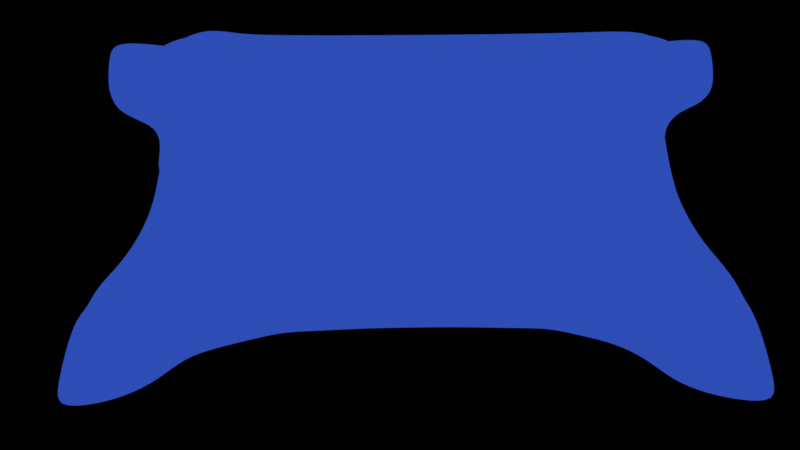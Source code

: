 # Source: table.blend  (saved by Blender 4.0.36; exported with 4.5.12 LTS)
import bpy
from mathutils import Matrix  # noqa: F401  (used for matrix-valued properties, if any)

bpy.ops.wm.read_factory_settings(use_empty=True)
scene = bpy.context.scene
scene.name = 'Scene'

# ---- collections
col_collection = bpy.data.collections.new('Collection'); scene.collection.children.link(col_collection)

# ---- images (referenced by path relative to the original .blend; pixels are not part of the script)
import os
ASSET_DIR = os.environ.get("B2B_ASSET_DIR", "")  # directory of the original .blend (textures are referenced by path, not embedded)
HERE = os.path.dirname(os.path.abspath(__file__))  # packed textures are extracted next to this script under _unpacked/

def load_image(name, relpath, width, height, colorspace="sRGB"):
    """Load a texture the original file referenced (path relative to the .blend, or extracted next to this script)."""
    p = next((c for c in (os.path.join(HERE, relpath), os.path.join(ASSET_DIR, relpath)) if relpath and os.path.exists(c)), "")
    if p:
        img = bpy.data.images.load(p, check_existing=True)
        img.name = name
    else:  # same state as the original file: an image datablock whose file is absent (Cycles renders it pink)
        img = bpy.data.images.new(name, width, height)
        img.source = "FILE"
        img.filepath = "//" + (relpath or name)
    img.colorspace_settings.name = colorspace
    return img
img_tablecloth = load_image('tableCloth', '', 1024, 1024, 'sRGB')

# ---- materials (node trees are filled in below, after node groups)
mat_material = bpy.data.materials.new('Material')
mat_material.alpha_threshold = 0.0
mat_material.use_backface_culling = True
mat_material.use_transparent_shadow = False
mat_material.roughness = 0.5
mat_material.line_color = (0.0, 0.0, 0.0, 1.0)

# ---- node groups
ng_auto_smooth = bpy.data.node_groups.new('Auto Smooth', 'GeometryNodeTree')
_s = ng_auto_smooth.interface.new_socket(name='Geometry', in_out='OUTPUT', socket_type='NodeSocketGeometry')
_s = ng_auto_smooth.interface.new_socket(name='Geometry', in_out='INPUT', socket_type='NodeSocketGeometry')
_s = ng_auto_smooth.interface.new_socket(name='Angle', in_out='INPUT', socket_type='NodeSocketFloat')
_s.subtype = 'ANGLE'
_s.min_value = 0.0
_s.max_value = 3.142
ng_auto_smooth.is_modifier = True
_N = ng_auto_smooth.nodes; _L = ng_auto_smooth.links
n0 = _N.new('NodeGroupOutput'); n0.name = 'Group Output'; n0.location = (480, -100)
n1 = _N.new('NodeGroupInput'); n1.name = 'Group Input'; n1.location = (-420, -300)
n2 = _N.new('NodeGroupInput'); n2.name = 'Group Input.001'; n2.location = (-60, -100)
n3 = _N.new('GeometryNodeSetShadeSmooth'); n3.name = 'Set Shade Smooth'; n3.location = (120, -100)
n3.domain = 'EDGE'
n4 = _N.new('GeometryNodeSetShadeSmooth'); n4.name = 'Set Shade Smooth.001'; n4.location = (300, -100)
n5 = _N.new('GeometryNodeInputMeshEdgeAngle'); n5.name = 'Edge Angle'; n5.location = (-420, -220)
n6 = _N.new('GeometryNodeInputEdgeSmooth'); n6.name = 'Is Edge Smooth'; n6.location = (-60, -160)
n7 = _N.new('GeometryNodeInputShadeSmooth'); n7.name = 'Is Face Smooth'; n7.location = (-240, -340)
n8 = _N.new('FunctionNodeBooleanMath'); n8.name = 'Boolean Math'; n8.location = (-60, -220)
n9 = _N.new('FunctionNodeCompare'); n9.name = 'Compare'; n9.location = (-240, -180)
n9.operation = 'LESS_EQUAL'
_L.new(n5.outputs[0], n9.inputs[0])
_L.new(n4.outputs[0], n0.inputs[0])
_L.new(n1.outputs[1], n9.inputs[1])
_L.new(n9.outputs[0], n8.inputs[0])
_L.new(n7.outputs[0], n8.inputs[1])
_L.new(n2.outputs[0], n3.inputs[0])
_L.new(n6.outputs[0], n3.inputs[1])
_L.new(n3.outputs[0], n4.inputs[0])
_L.new(n8.outputs[0], n3.inputs[2])
n0.is_active_output = True

# ---- material node trees
mat_material.use_nodes = True; mat_material.node_tree.nodes.clear()
_N = mat_material.node_tree.nodes; _L = mat_material.node_tree.links
n0 = _N.new('ShaderNodeOutputMaterial'); n0.name = 'Material Output'; n0.location = (774, 300)
n1 = _N.new('ShaderNodeTexImage'); n1.name = 'Image Texture.001'; n1.location = (47, -268)
n1.image = img_tablecloth
n2 = _N.new('ShaderNodeBsdfPrincipled'); n2.name = 'Principled BSDF'; n2.location = (-550, 323)
n2.inputs[3].default_value = 1.45
n3 = _N.new('ShaderNodeShaderToRGB'); n3.name = 'Shader to RGB'; n3.location = (-156, 318)
n4 = _N.new('ShaderNodeValToRGB'); n4.name = 'Color Ramp'; n4.location = (164, 258)
n4.color_ramp.interpolation = 'CONSTANT'
while len(n4.color_ramp.elements) > 1: n4.color_ramp.elements.remove(n4.color_ramp.elements[-1])
n4.color_ramp.elements[0].position = 0.09273; n4.color_ramp.elements[0].color = (0.003762, 0.007401, 0.03062, 1.0)
_e = n4.color_ramp.elements.new(0.3564); _e.color = (0.02654, 0.07403, 0.461, 1.0)
_e = n4.color_ramp.elements.new(0.7236); _e.color = (0.1781, 0.2691, 0.6463, 1.0)
_L.new(n2.outputs[0], n3.inputs[0])
_L.new(n3.outputs[0], n4.inputs[0])
_L.new(n4.outputs[0], n0.inputs[0])
n0.is_active_output = True

# ---- world
world_world = bpy.data.worlds.new('World'); scene.world = world_world
world_world.use_nodes = True; world_world.node_tree.nodes.clear()
_N = world_world.node_tree.nodes; _L = world_world.node_tree.links
n0 = _N.new('ShaderNodeOutputWorld'); n0.name = 'World Output'; n0.location = (300, 300)
n1 = _N.new('ShaderNodeBackground'); n1.name = 'Background'; n1.location = (10, 300)
n1.inputs[0].default_value = (0.05088, 0.05088, 0.05088, 1.0)
n1.inputs[1].default_value = 0.0
_L.new(n1.outputs[0], n0.inputs[0])
n0.is_active_output = True
world_world.color = (0.05088, 0.05088, 0.05088)
world_world.use_sun_shadow = False
world_world.sun_shadow_jitter_overblur = 0.0

# ---- cameras
cam_camera = bpy.data.cameras.new('Camera')
cam_camera.clip_end = 100.0
cam_camera.ortho_scale = 7.314

# ---- lights
light_light = bpy.data.lights.new('Light', 'SUN')
light_light.transmission_factor = 0.0
light_light.angle = 0.1993
light_light.energy = 5.0
light_light.shadow_soft_size = 0.1
light_light.shadow_cascade_max_distance = 1000.0

# ---- meshes
me_cube = bpy.data.meshes.new('Cube')
me_cube.from_pydata([(1.0, 1.0, 1.0), (1.0, 1.0, -1.0), (1.0, -1.0, 1.0), (1.0, -1.0, -1.0), (-1.0, 1.0, 1.0), (-1.0, 1.0, -1.0), (-1.0, -1.0, 1.0), (-1.0, -1.0, -1.0)], [], [(0, 4, 6, 2), (3, 2, 6, 7), (7, 6, 4, 5), (5, 1, 3, 7), (1, 0, 2, 3), (5, 4, 0, 1)])
_uv = me_cube.uv_layers.new(name='UVMap')
_uv.uv.foreach_set('vector', [0.625, 0.5, 0.875, 0.5, 0.875, 0.75, 0.625, 0.75, 0.375, 0.75, 0.625, 0.75, 0.625, 1.0, 0.375, 1.0, 0.375, 0.0, 0.625, 0.0, 0.625, 0.25, 0.375, 0.25, 0.125, 0.5, 0.375, 0.5, 0.375, 0.75, 0.125, 0.75, 0.375, 0.5, 0.625, 0.5, 0.625, 0.75, 0.375, 0.75, 0.375, 0.25, 0.625, 0.25, 0.625, 0.5, 0.375, 0.5])
me_cube.materials.append(mat_material)
me_cube.use_mirror_vertex_groups = False
me_cube.update()
me_plane = bpy.data.meshes.new('Plane')
me_plane.from_pydata([(-0.9306, -0.867, -0.7044), (0.9272, -0.8758, -0.7042), (-0.9272, 0.8758, -0.7042), (0.9306, 0.867, -0.7044), (-0.9234, 0.6929, -0.6933), (-0.8933, 0.5216, -0.6617), (-0.8083, 0.3982, -0.6559), (-0.7281, 0.2779, -0.6744), (-0.7128, 0.09835, -0.6808), (-0.7233, -0.07572, -0.6783), (-0.7338, -0.2637, -0.6787), (-0.7885, -0.4223, -0.6631), (-0.8921, -0.5155, -0.6573), (-0.9251, -0.685, -0.6909), (-0.752, -0.8332, -0.6918), (-0.6073, -0.6861, -0.681), (-0.4383, -0.6085, -0.6893), (-0.2647, -0.5735, -0.6909), (-0.08798, -0.5627, -0.6919), (0.08909, -0.5622, -0.6915), (0.2658, -0.5703, -0.6907), (0.4383, -0.6076, -0.6863), (0.5992, -0.7103, -0.6776), (0.7478, -0.8437, -0.6953), (0.9234, -0.6929, -0.6933), (0.8934, -0.5216, -0.6617), (0.8083, -0.3982, -0.6559), (0.7281, -0.2779, -0.6744), (0.7128, -0.09838, -0.6808), (0.7233, 0.07573, -0.6783), (0.7338, 0.2637, -0.6787), (0.7885, 0.4223, -0.6631), (0.8921, 0.5155, -0.6573), (0.9251, 0.685, -0.6909), (0.752, 0.8332, -0.6918), (0.6073, 0.6861, -0.681), (0.4383, 0.6085, -0.6893), (0.2647, 0.5735, -0.6908), (0.08797, 0.5628, -0.6918), (-0.0891, 0.5622, -0.6915), (-0.2658, 0.5703, -0.6907), (-0.4383, 0.6077, -0.6863), (-0.5992, 0.7103, -0.6776), (-0.7478, 0.8436, -0.6953), (-0.7691, -0.7032, -0.607), (-0.7946, -0.5884, -0.513), (-0.7573, -0.4237, -0.4878), (-0.6998, -0.2644, -0.4982), (-0.6803, -0.08532, -0.5008), (-0.6797, 0.09627, -0.4998), (-0.7018, 0.2741, -0.4938), (-0.7691, 0.4241, -0.4822), (-0.7774, 0.5737, -0.5346), (-0.7622, 0.7022, -0.6197), (-0.6038, -0.6863, -0.5523), (-0.6294, -0.5865, -0.4434), (-0.6512, -0.4721, -0.3373), (-0.6392, -0.2807, -0.3245), (-0.6351, -0.09056, -0.3223), (-0.6353, 0.0991, -0.3214), (-0.6401, 0.2914, -0.3219), (-0.6397, 0.4631, -0.3571), (-0.6256, 0.6015, -0.4443), (-0.6002, 0.7097, -0.5484), (-0.4475, -0.5644, -0.5655), (-0.4548, -0.516, -0.4412), (-0.4639, -0.4557, -0.3187), (-0.4658, -0.2839, -0.288), (-0.4634, -0.09337, -0.2938), (-0.4634, 0.09756, -0.2954), (-0.466, 0.2873, -0.2909), (-0.465, 0.4602, -0.3189), (-0.4548, 0.5283, -0.437), (-0.4463, 0.5769, -0.5605), (-0.2697, -0.5306, -0.5668), (-0.2733, -0.4954, -0.4402), (-0.2775, -0.4499, -0.3152), (-0.2794, -0.2782, -0.2942), (-0.279, -0.09277, -0.3032), (-0.279, 0.09375, -0.3032), (-0.2798, 0.2791, -0.2966), (-0.2781, 0.4518, -0.3153), (-0.2742, 0.4984, -0.4396), (-0.2708, 0.5299, -0.5663), (-0.08963, -0.5193, -0.5672), (-0.09083, -0.4893, -0.4399), (-0.09217, -0.4481, -0.3142), (-0.09294, -0.2762, -0.296), (-0.09305, -0.09226, -0.3032), (-0.09313, 0.09244, -0.3032), (-0.09335, 0.2765, -0.2968), (-0.09277, 0.4487, -0.3142), (-0.09174, 0.4899, -0.4398), (-0.09077, 0.5189, -0.5671), (0.09077, -0.519, -0.5671), (0.09174, -0.49, -0.4398), (0.09277, -0.4487, -0.3142), (0.09334, -0.2764, -0.2967), (0.09313, -0.09242, -0.3032), (0.09305, 0.09227, -0.3032), (0.09293, 0.2762, -0.2961), (0.09216, 0.4482, -0.3142), (0.09083, 0.4892, -0.4399), (0.08963, 0.5193, -0.5672), (0.2708, -0.5299, -0.5663), (0.2742, -0.4985, -0.4396), (0.2781, -0.4518, -0.3153), (0.2798, -0.2791, -0.2966), (0.279, -0.09373, -0.3032), (0.279, 0.09278, -0.3032), (0.2794, 0.2782, -0.2942), (0.2775, 0.45, -0.3152), (0.2733, 0.4954, -0.4402), (0.2697, 0.5307, -0.5668), (0.4464, -0.5768, -0.5605), (0.4548, -0.5284, -0.4369), (0.465, -0.4602, -0.3189), (0.466, -0.2873, -0.2909), (0.4634, -0.09755, -0.2954), (0.4634, 0.09338, -0.2938), (0.4658, 0.2839, -0.288), (0.4639, 0.4557, -0.3187), (0.4548, 0.516, -0.4412), (0.4475, 0.5644, -0.5655), (0.6002, -0.7097, -0.5484), (0.6256, -0.6015, -0.4443), (0.6397, -0.4631, -0.3571), (0.6401, -0.2914, -0.3219), (0.6353, -0.0991, -0.3214), (0.6351, 0.09057, -0.3223), (0.6392, 0.2807, -0.3245), (0.6512, 0.4721, -0.3373), (0.6294, 0.5865, -0.4434), (0.6038, 0.6863, -0.5523), (0.7622, -0.7022, -0.6197), (0.7775, -0.5739, -0.5345), (0.7691, -0.424, -0.4822), (0.7018, -0.2741, -0.4938), (0.6797, -0.09626, -0.4998), (0.6803, 0.08532, -0.5008), (0.6998, 0.2643, -0.4982), (0.7574, 0.4237, -0.4878), (0.7946, 0.5884, -0.513), (0.7691, 0.7032, -0.607), (-0.9325, -0.775, -0.7013), (0.8363, -0.8697, -0.7019), (0.9325, 0.775, -0.7013), (-0.8363, 0.8697, -0.7019), (-0.9297, 0.7838, -0.7016), (-0.9127, 0.6047, -0.6798), (-0.8638, 0.4426, -0.6507), (-0.7495, 0.3641, -0.6626), (-0.7375, 0.1848, -0.673), (-0.6944, 0.008172, -0.6845), (-0.7261, -0.1699, -0.6799), (-0.7444, -0.3566, -0.6734), (-0.8488, -0.449, -0.6544), (-0.9124, -0.5983, -0.6745), (-0.8397, -0.8617, -0.7009), (-0.672, -0.7757, -0.6844), (-0.5242, -0.6408, -0.6881), (-0.3532, -0.5742, -0.6934), (-0.1765, -0.5661, -0.6916), (0.0005905, -0.5623, -0.6918), (0.1775, -0.5654, -0.6911), (0.3542, -0.5701, -0.6924), (0.5219, -0.6468, -0.6774), (0.6642, -0.7985, -0.6846), (0.9297, -0.7838, -0.7016), (0.9126, -0.6047, -0.6798), (0.8639, -0.4425, -0.6506), (0.7495, -0.364, -0.6626), (0.7376, -0.1848, -0.673), (0.6944, -0.008198, -0.6845), (0.7261, 0.1699, -0.6799), (0.7443, 0.3566, -0.6734), (0.8488, 0.449, -0.6544), (0.9124, 0.5983, -0.6745), (0.8397, 0.8617, -0.7009), (0.672, 0.7757, -0.6844), (0.5242, 0.6408, -0.6881), (0.3532, 0.5742, -0.6934), (0.1764, 0.5662, -0.6916), (-0.0006004, 0.5624, -0.6918), (-0.1775, 0.5654, -0.6911), (-0.3543, 0.57, -0.6925), (-0.5219, 0.6468, -0.6775), (-0.6642, 0.7985, -0.6846), (-0.757, 0.7669, -0.6629), (-0.7623, -0.7624, -0.6537), (-0.7806, -0.6484, -0.5586), (-0.787, -0.5032, -0.4911), (-0.7236, -0.3478, -0.4935), (-0.6875, -0.1756, -0.5001), (-0.6771, 0.005507, -0.5008), (-0.687, 0.1864, -0.4976), (-0.7322, 0.3519, -0.4863), (-0.7889, 0.5082, -0.4929), (-0.7726, 0.6452, -0.5726), (-0.5949, 0.7185, -0.6125), (-0.599, -0.6996, -0.6164), (-0.6178, -0.6395, -0.497), (-0.6397, -0.53, -0.3908), (-0.6471, -0.3765, -0.3242), (-0.6364, -0.1854, -0.3232), (-0.6348, 0.00416, -0.3218), (-0.6368, 0.1947, -0.3215), (-0.6516, 0.3897, -0.3157), (-0.6348, 0.5373, -0.3971), (-0.6139, 0.6605, -0.4941), (-0.4427, 0.5901, -0.6236), (-0.4442, -0.5794, -0.6287), (-0.4508, -0.5428, -0.5029), (-0.4593, -0.4868, -0.3798), (-0.4669, -0.378, -0.2842), (-0.4643, -0.1888, -0.2913), (-0.4632, 0.002108, -0.2954), (-0.4642, 0.1928, -0.294), (-0.4679, 0.3803, -0.2884), (-0.4596, 0.499, -0.3763), (-0.4504, 0.555, -0.4983), (-0.2694, 0.5388, -0.6304), (-0.2681, -0.5409, -0.6308), (-0.2713, -0.5167, -0.503), (-0.2755, -0.473, -0.3777), (-0.2789, -0.3698, -0.2842), (-0.2793, -0.1859, -0.301), (-0.2789, 0.0005015, -0.3032), (-0.2794, 0.1868, -0.3023), (-0.2796, 0.3704, -0.2863), (-0.2762, 0.4763, -0.3772), (-0.2723, 0.518, -0.5025), (-0.09033, 0.5287, -0.6313), (-0.08921, -0.5294, -0.6315), (-0.09015, -0.5077, -0.5031), (-0.09155, -0.4693, -0.3771), (-0.09262, -0.3671, -0.2844), (-0.09305, -0.1845, -0.3028), (-0.09307, 8.771e-05, -0.3032), (-0.09325, 0.1847, -0.303), (-0.09328, 0.3673, -0.2849), (-0.0923, 0.4701, -0.3769), (-0.09119, 0.5079, -0.503), (0.08922, 0.5294, -0.6315), (0.09033, -0.5287, -0.6313), (0.09119, -0.508, -0.503), (0.0923, -0.4701, -0.3769), (0.09328, -0.3673, -0.2849), (0.09325, -0.1847, -0.303), (0.09306, -7.828e-05, -0.3032), (0.09305, 0.1845, -0.3028), (0.09261, 0.3671, -0.2844), (0.09154, 0.4693, -0.3771), (0.09014, 0.5077, -0.5031), (0.2681, 0.5409, -0.6308), (0.2694, -0.5388, -0.6304), (0.2723, -0.518, -0.5025), (0.2762, -0.4763, -0.3772), (0.2796, -0.3704, -0.2863), (0.2794, -0.1868, -0.3023), (0.2789, -0.0004901, -0.3032), (0.2793, 0.1859, -0.301), (0.2789, 0.3699, -0.2842), (0.2755, 0.473, -0.3777), (0.2713, 0.5167, -0.503), (0.4442, 0.5794, -0.6287), (0.4427, -0.59, -0.6236), (0.4504, -0.555, -0.4983), (0.4596, -0.499, -0.3763), (0.4679, -0.3803, -0.2883), (0.4642, -0.1928, -0.294), (0.4632, -0.002102, -0.2954), (0.4643, 0.1888, -0.2913), (0.4669, 0.378, -0.2842), (0.4593, 0.4868, -0.3798), (0.4508, 0.5428, -0.5029), (0.599, 0.6996, -0.6164), (0.5949, -0.7185, -0.6125), (0.6139, -0.6605, -0.4941), (0.6348, -0.5373, -0.3971), (0.6516, -0.3897, -0.3157), (0.6368, -0.1947, -0.3215), (0.6348, -0.004155, -0.3218), (0.6364, 0.1854, -0.3232), (0.6471, 0.3765, -0.3242), (0.6397, 0.53, -0.3908), (0.6178, 0.6395, -0.497), (0.7623, 0.7624, -0.6537), (0.757, -0.7669, -0.6629), (0.7726, -0.6453, -0.5725), (0.7889, -0.5082, -0.4929), (0.7323, -0.3519, -0.4863), (0.687, -0.1864, -0.4976), (0.6771, -0.005506, -0.5008), (0.6875, 0.1756, -0.5001), (0.7236, 0.3478, -0.4935), (0.787, 0.5032, -0.4911), (0.7806, 0.6484, -0.5586), (-0.842, -0.6922, -0.6574), (-0.8511, -0.5506, -0.58), (-0.7898, -0.4041, -0.5733), (-0.7173, -0.2627, -0.5885), (-0.6924, -0.084, -0.5921), (-0.6923, 0.09702, -0.5912), (-0.7179, 0.2742, -0.5839), (-0.8062, 0.3973, -0.5647), (-0.8514, 0.5589, -0.5857), (-0.839, 0.697, -0.6643), (-0.6911, -0.7184, -0.5645), (-0.7154, -0.6019, -0.4686), (-0.7102, -0.4462, -0.4092), (-0.6723, -0.2714, -0.4103), (-0.662, -0.08757, -0.4104), (-0.6615, 0.09736, -0.4095), (-0.6744, 0.2808, -0.4063), (-0.7158, 0.4503, -0.4089), (-0.709, 0.6013, -0.4785), (-0.6866, 0.7162, -0.574), (-0.532, -0.6085, -0.5618), (-0.543, -0.5474, -0.4405), (-0.5575, -0.4627, -0.3233), (-0.5582, -0.2873, -0.2825), (-0.5542, -0.09288, -0.2803), (-0.5539, 0.1002, -0.2809), (-0.5575, 0.2962, -0.2843), (-0.5592, 0.4848, -0.3106), (-0.5383, 0.5779, -0.4301), (-0.518, 0.6536, -0.549), (-0.3594, -0.54, -0.5671), (-0.3643, -0.5019, -0.4407), (-0.3705, -0.452, -0.3164), (-0.3727, -0.2804, -0.2918), (-0.3716, -0.09322, -0.3019), (-0.3716, 0.09525, -0.3029), (-0.373, 0.2821, -0.2952), (-0.3713, 0.455, -0.3165), (-0.3651, 0.5077, -0.4393), (-0.3604, 0.5411, -0.5656), (-0.1798, -0.5234, -0.5671), (-0.1821, -0.4915, -0.44), (-0.1847, -0.4487, -0.3146), (-0.1861, -0.2769, -0.2954), (-0.1861, -0.09243, -0.3032), (-0.1862, 0.09289, -0.3032), (-0.1865, 0.2774, -0.2969), (-0.1854, 0.4498, -0.3146), (-0.183, 0.4931, -0.4397), (-0.1809, 0.5229, -0.5668), (0.0005573, -0.5182, -0.5672), (0.0004544, -0.4887, -0.4399), (0.0002919, -0.4481, -0.3141), (0.0002064, -0.2761, -0.2965), (4.334e-05, -0.09225, -0.3032), (-4.479e-05, 0.09225, -0.3032), (-0.0002083, 0.2761, -0.2965), (-0.0002947, 0.4481, -0.3141), (-0.0004569, 0.4887, -0.4399), (-0.0005579, 0.5182, -0.5672), (0.1809, -0.523, -0.5668), (0.183, -0.4932, -0.4397), (0.1853, -0.4498, -0.3146), (0.1865, -0.2773, -0.2968), (0.1862, -0.09287, -0.3032), (0.1861, 0.09244, -0.3032), (0.1861, 0.2769, -0.2955), (0.1847, 0.4488, -0.3146), (0.1821, 0.4915, -0.44), (0.1798, 0.5234, -0.5671), (0.3604, -0.5411, -0.5656), (0.3651, -0.5077, -0.4393), (0.3713, -0.455, -0.3165), (0.373, -0.2821, -0.2952), (0.3716, -0.09524, -0.3029), (0.3716, 0.09323, -0.3019), (0.3727, 0.2804, -0.2918), (0.3705, 0.452, -0.3164), (0.3643, 0.5019, -0.4408), (0.3594, 0.5401, -0.5671), (0.518, -0.6536, -0.549), (0.5383, -0.5779, -0.4301), (0.5592, -0.4848, -0.3106), (0.5575, -0.2962, -0.2842), (0.5539, -0.1002, -0.2809), (0.5542, 0.09288, -0.2803), (0.5582, 0.2873, -0.2825), (0.5575, 0.4627, -0.3233), (0.543, 0.5474, -0.4405), (0.532, 0.6085, -0.5618), (0.6866, -0.7162, -0.574), (0.709, -0.6013, -0.4785), (0.7157, -0.4503, -0.409), (0.6743, -0.2808, -0.4063), (0.6614, -0.09735, -0.4095), (0.662, 0.08757, -0.4104), (0.6723, 0.2714, -0.4103), (0.7102, 0.4462, -0.4092), (0.7154, 0.6019, -0.4686), (0.6911, 0.7184, -0.5645), (0.839, -0.697, -0.6643), (0.8513, -0.5588, -0.5857), (0.8063, -0.3972, -0.5647), (0.7179, -0.2742, -0.5839), (0.6924, -0.09702, -0.5912), (0.6924, 0.084, -0.5921), (0.7173, 0.2627, -0.5885), (0.7898, 0.4041, -0.5733), (0.8511, 0.5506, -0.58), (0.842, 0.6922, -0.6574), (0.846, 0.6236, -0.6168), (0.8367, 0.464, -0.5644), (0.7431, 0.3453, -0.583), (0.7034, 0.1738, -0.591), (0.6855, -0.006638, -0.5928), (0.7029, -0.1864, -0.588), (0.7577, -0.3418, -0.5741), (0.8426, -0.4732, -0.5637), (0.8378, -0.6191, -0.6315), (0.841, -0.7808, -0.6884), (0.7046, 0.6688, -0.5119), (0.7218, 0.5304, -0.4294), (0.6893, 0.3597, -0.408), (0.6652, 0.1798, -0.4106), (0.6608, -0.004871, -0.4101), (0.6649, -0.1897, -0.4086), (0.6967, -0.3656, -0.4004), (0.7112, -0.5236, -0.4451), (0.6998, -0.6671, -0.522), (0.6766, -0.7536, -0.6305), (0.537, 0.5814, -0.5004), (0.5501, 0.5066, -0.3819), (0.5634, 0.387, -0.2812), (0.5557, 0.1896, -0.2811), (0.5537, -0.003558, -0.2803), (0.5549, -0.1977, -0.2823), (0.5633, -0.3966, -0.2802), (0.5481, -0.5311, -0.3721), (0.5288, -0.6182, -0.4893), (0.5154, -0.6619, -0.6134), (0.3615, 0.525, -0.5033), (0.3675, 0.4774, -0.3785), (0.3725, 0.373, -0.2841), (0.3721, 0.1872, -0.2978), (0.3714, -0.001029, -0.3031), (0.3721, -0.1891, -0.3001), (0.3733, -0.374, -0.2875), (0.3682, -0.4833, -0.3774), (0.3624, -0.5283, -0.5019), (0.3587, -0.5481, -0.6298), (0.1808, 0.511, -0.5031), (0.1835, 0.4706, -0.3773), (0.1856, 0.3681, -0.2843), (0.1862, 0.185, -0.3021), (0.1861, -0.0002189, -0.3032), (0.1864, -0.1854, -0.3029), (0.1863, -0.3683, -0.2855), (0.1843, -0.4724, -0.377), (0.1818, -0.5118, -0.5028), (0.1799, -0.5323, -0.6309), (-0.0005224, 0.5067, -0.5031), (-0.0003814, 0.4691, -0.377), (-0.0003314, 0.3669, -0.2846), (-0.0001093, 0.1845, -0.303), (8.423e-07, -6.336e-07, -0.3032), (0.0001074, -0.1844, -0.303), (0.0003297, -0.3669, -0.2846), (0.0003787, -0.4691, -0.377), (0.0005205, -0.5068, -0.5031), (0.00056, -0.5286, -0.6315), (-0.1818, 0.5117, -0.5028), (-0.1843, 0.4724, -0.377), (-0.1863, 0.3683, -0.2855), (-0.1864, 0.1854, -0.3029), (-0.1861, 0.0002303, -0.3032), (-0.1862, -0.185, -0.3021), (-0.1856, -0.368, -0.2843), (-0.1835, -0.4706, -0.3773), (-0.1808, -0.5111, -0.5031), (-0.1788, -0.5334, -0.6313), (-0.3624, 0.5283, -0.5019), (-0.3682, 0.4833, -0.3775), (-0.3734, 0.374, -0.2875), (-0.3721, 0.1891, -0.3001), (-0.3714, 0.001039, -0.3031), (-0.3721, -0.1872, -0.2978), (-0.3725, -0.373, -0.2841), (-0.3675, -0.4774, -0.3785), (-0.3615, -0.525, -0.5033), (-0.3575, -0.5481, -0.6315), (-0.5288, 0.6182, -0.4893), (-0.5481, 0.5311, -0.3721), (-0.5633, 0.3966, -0.2802), (-0.5549, 0.1977, -0.2824), (-0.5537, 0.003558, -0.2803), (-0.5557, -0.1896, -0.2811), (-0.5634, -0.387, -0.2812), (-0.5501, -0.5066, -0.3819), (-0.537, -0.5814, -0.5004), (-0.528, -0.6236, -0.6248), (-0.6998, 0.6671, -0.522), (-0.7112, 0.5235, -0.4452), (-0.6967, 0.3656, -0.4004), (-0.6649, 0.1897, -0.4086), (-0.6608, 0.004873, -0.4101), (-0.6651, -0.1798, -0.4106), (-0.6893, -0.3597, -0.4081), (-0.7218, -0.5304, -0.4294), (-0.7046, -0.6689, -0.5119), (-0.6811, -0.7442, -0.6248), (-0.8378, 0.619, -0.6316), (-0.8426, 0.4732, -0.5638), (-0.7577, 0.3418, -0.5741), (-0.7029, 0.1864, -0.588), (-0.6855, 0.006635, -0.5928), (-0.7034, -0.1738, -0.591), (-0.7431, -0.3453, -0.583), (-0.8366, -0.464, -0.5644), (-0.846, -0.6236, -0.6168), (-0.8442, -0.7736, -0.6849), (0.6811, 0.7442, -0.6248), (0.528, 0.6236, -0.6248), (0.3575, 0.5481, -0.6315), (0.1788, 0.5334, -0.6313), (-0.0005594, 0.5286, -0.6315), (-0.1799, 0.5324, -0.6309), (-0.3587, 0.5481, -0.6298), (-0.5154, 0.6619, -0.6134), (-0.6766, 0.7537, -0.6305), (-0.841, 0.7808, -0.6884), (0.8442, 0.7736, -0.6849)], [], [(528, 146, 3, 178), (527, 188, 43, 147), (526, 199, 42, 187), (525, 210, 41, 186), (524, 221, 40, 185), (523, 232, 39, 184), (522, 243, 38, 183), (521, 254, 37, 182), (520, 265, 36, 181), (519, 276, 35, 180), (518, 287, 34, 179), (517, 189, 44, 298), (516, 190, 45, 299), (515, 191, 46, 300), (514, 192, 47, 301), (513, 193, 48, 302), (512, 194, 49, 303), (511, 195, 50, 304), (510, 196, 51, 305), (509, 197, 52, 306), (508, 198, 53, 307), (507, 200, 54, 308), (506, 201, 55, 309), (505, 202, 56, 310), (504, 203, 57, 311), (503, 204, 58, 312), (502, 205, 59, 313), (501, 206, 60, 314), (500, 207, 61, 315), (499, 208, 62, 316), (498, 209, 63, 317), (497, 211, 64, 318), (496, 212, 65, 319), (495, 213, 66, 320), (494, 214, 67, 321), (493, 215, 68, 322), (492, 216, 69, 323), (491, 217, 70, 324), (490, 218, 71, 325), (489, 219, 72, 326), (488, 220, 73, 327), (487, 222, 74, 328), (486, 223, 75, 329), (485, 224, 76, 330), (484, 225, 77, 331), (483, 226, 78, 332), (482, 227, 79, 333), (481, 228, 80, 334), (480, 229, 81, 335), (479, 230, 82, 336), (478, 231, 83, 337), (477, 233, 84, 338), (476, 234, 85, 339), (475, 235, 86, 340), (474, 236, 87, 341), (473, 237, 88, 342), (472, 238, 89, 343), (471, 239, 90, 344), (470, 240, 91, 345), (469, 241, 92, 346), (468, 242, 93, 347), (467, 244, 94, 348), (466, 245, 95, 349), (465, 246, 96, 350), (464, 247, 97, 351), (463, 248, 98, 352), (462, 249, 99, 353), (461, 250, 100, 354), (460, 251, 101, 355), (459, 252, 102, 356), (458, 253, 103, 357), (457, 255, 104, 358), (456, 256, 105, 359), (455, 257, 106, 360), (454, 258, 107, 361), (453, 259, 108, 362), (452, 260, 109, 363), (451, 261, 110, 364), (450, 262, 111, 365), (449, 263, 112, 366), (448, 264, 113, 367), (447, 266, 114, 368), (446, 267, 115, 369), (445, 268, 116, 370), (444, 269, 117, 371), (443, 270, 118, 372), (442, 271, 119, 373), (441, 272, 120, 374), (440, 273, 121, 375), (439, 274, 122, 376), (438, 275, 123, 377), (437, 277, 124, 378), (436, 278, 125, 379), (435, 279, 126, 380), (434, 280, 127, 381), (433, 281, 128, 382), (432, 282, 129, 383), (431, 283, 130, 384), (430, 284, 131, 385), (429, 285, 132, 386), (428, 286, 133, 387), (427, 288, 134, 388), (426, 289, 135, 389), (425, 290, 136, 390), (424, 291, 137, 391), (423, 292, 138, 392), (422, 293, 139, 393), (421, 294, 140, 394), (420, 295, 141, 395), (419, 296, 142, 396), (418, 297, 143, 397), (417, 168, 24, 398), (416, 169, 25, 399), (415, 170, 26, 400), (414, 171, 27, 401), (413, 172, 28, 402), (412, 173, 29, 403), (411, 174, 30, 404), (410, 175, 31, 405), (409, 176, 32, 406), (408, 177, 33, 407), (297, 408, 407, 143), (142, 406, 408, 297), (406, 32, 177, 408), (296, 409, 406, 142), (141, 405, 409, 296), (405, 31, 176, 409), (295, 410, 405, 141), (140, 404, 410, 295), (404, 30, 175, 410), (294, 411, 404, 140), (139, 403, 411, 294), (403, 29, 174, 411), (293, 412, 403, 139), (138, 402, 412, 293), (402, 28, 173, 412), (292, 413, 402, 138), (137, 401, 413, 292), (401, 27, 172, 413), (291, 414, 401, 137), (136, 400, 414, 291), (400, 26, 171, 414), (290, 415, 400, 136), (135, 399, 415, 290), (399, 25, 170, 415), (289, 416, 399, 135), (134, 398, 416, 289), (398, 24, 169, 416), (288, 417, 398, 134), (23, 145, 417, 288), (145, 1, 168, 417), (286, 418, 397, 133), (132, 396, 418, 286), (396, 142, 297, 418), (285, 419, 396, 132), (131, 395, 419, 285), (395, 141, 296, 419), (284, 420, 395, 131), (130, 394, 420, 284), (394, 140, 295, 420), (283, 421, 394, 130), (129, 393, 421, 283), (393, 139, 294, 421), (282, 422, 393, 129), (128, 392, 422, 282), (392, 138, 293, 422), (281, 423, 392, 128), (127, 391, 423, 281), (391, 137, 292, 423), (280, 424, 391, 127), (126, 390, 424, 280), (390, 136, 291, 424), (279, 425, 390, 126), (125, 389, 425, 279), (389, 135, 290, 425), (278, 426, 389, 125), (124, 388, 426, 278), (388, 134, 289, 426), (277, 427, 388, 124), (22, 167, 427, 277), (167, 23, 288, 427), (275, 428, 387, 123), (122, 386, 428, 275), (386, 132, 286, 428), (274, 429, 386, 122), (121, 385, 429, 274), (385, 131, 285, 429), (273, 430, 385, 121), (120, 384, 430, 273), (384, 130, 284, 430), (272, 431, 384, 120), (119, 383, 431, 272), (383, 129, 283, 431), (271, 432, 383, 119), (118, 382, 432, 271), (382, 128, 282, 432), (270, 433, 382, 118), (117, 381, 433, 270), (381, 127, 281, 433), (269, 434, 381, 117), (116, 380, 434, 269), (380, 126, 280, 434), (268, 435, 380, 116), (115, 379, 435, 268), (379, 125, 279, 435), (267, 436, 379, 115), (114, 378, 436, 267), (378, 124, 278, 436), (266, 437, 378, 114), (21, 166, 437, 266), (166, 22, 277, 437), (264, 438, 377, 113), (112, 376, 438, 264), (376, 122, 275, 438), (263, 439, 376, 112), (111, 375, 439, 263), (375, 121, 274, 439), (262, 440, 375, 111), (110, 374, 440, 262), (374, 120, 273, 440), (261, 441, 374, 110), (109, 373, 441, 261), (373, 119, 272, 441), (260, 442, 373, 109), (108, 372, 442, 260), (372, 118, 271, 442), (259, 443, 372, 108), (107, 371, 443, 259), (371, 117, 270, 443), (258, 444, 371, 107), (106, 370, 444, 258), (370, 116, 269, 444), (257, 445, 370, 106), (105, 369, 445, 257), (369, 115, 268, 445), (256, 446, 369, 105), (104, 368, 446, 256), (368, 114, 267, 446), (255, 447, 368, 104), (20, 165, 447, 255), (165, 21, 266, 447), (253, 448, 367, 103), (102, 366, 448, 253), (366, 112, 264, 448), (252, 449, 366, 102), (101, 365, 449, 252), (365, 111, 263, 449), (251, 450, 365, 101), (100, 364, 450, 251), (364, 110, 262, 450), (250, 451, 364, 100), (99, 363, 451, 250), (363, 109, 261, 451), (249, 452, 363, 99), (98, 362, 452, 249), (362, 108, 260, 452), (248, 453, 362, 98), (97, 361, 453, 248), (361, 107, 259, 453), (247, 454, 361, 97), (96, 360, 454, 247), (360, 106, 258, 454), (246, 455, 360, 96), (95, 359, 455, 246), (359, 105, 257, 455), (245, 456, 359, 95), (94, 358, 456, 245), (358, 104, 256, 456), (244, 457, 358, 94), (19, 164, 457, 244), (164, 20, 255, 457), (242, 458, 357, 93), (92, 356, 458, 242), (356, 102, 253, 458), (241, 459, 356, 92), (91, 355, 459, 241), (355, 101, 252, 459), (240, 460, 355, 91), (90, 354, 460, 240), (354, 100, 251, 460), (239, 461, 354, 90), (89, 353, 461, 239), (353, 99, 250, 461), (238, 462, 353, 89), (88, 352, 462, 238), (352, 98, 249, 462), (237, 463, 352, 88), (87, 351, 463, 237), (351, 97, 248, 463), (236, 464, 351, 87), (86, 350, 464, 236), (350, 96, 247, 464), (235, 465, 350, 86), (85, 349, 465, 235), (349, 95, 246, 465), (234, 466, 349, 85), (84, 348, 466, 234), (348, 94, 245, 466), (233, 467, 348, 84), (18, 163, 467, 233), (163, 19, 244, 467), (231, 468, 347, 83), (82, 346, 468, 231), (346, 92, 242, 468), (230, 469, 346, 82), (81, 345, 469, 230), (345, 91, 241, 469), (229, 470, 345, 81), (80, 344, 470, 229), (344, 90, 240, 470), (228, 471, 344, 80), (79, 343, 471, 228), (343, 89, 239, 471), (227, 472, 343, 79), (78, 342, 472, 227), (342, 88, 238, 472), (226, 473, 342, 78), (77, 341, 473, 226), (341, 87, 237, 473), (225, 474, 341, 77), (76, 340, 474, 225), (340, 86, 236, 474), (224, 475, 340, 76), (75, 339, 475, 224), (339, 85, 235, 475), (223, 476, 339, 75), (74, 338, 476, 223), (338, 84, 234, 476), (222, 477, 338, 74), (17, 162, 477, 222), (162, 18, 233, 477), (220, 478, 337, 73), (72, 336, 478, 220), (336, 82, 231, 478), (219, 479, 336, 72), (71, 335, 479, 219), (335, 81, 230, 479), (218, 480, 335, 71), (70, 334, 480, 218), (334, 80, 229, 480), (217, 481, 334, 70), (69, 333, 481, 217), (333, 79, 228, 481), (216, 482, 333, 69), (68, 332, 482, 216), (332, 78, 227, 482), (215, 483, 332, 68), (67, 331, 483, 215), (331, 77, 226, 483), (214, 484, 331, 67), (66, 330, 484, 214), (330, 76, 225, 484), (213, 485, 330, 66), (65, 329, 485, 213), (329, 75, 224, 485), (212, 486, 329, 65), (64, 328, 486, 212), (328, 74, 223, 486), (211, 487, 328, 64), (16, 161, 487, 211), (161, 17, 222, 487), (209, 488, 327, 63), (62, 326, 488, 209), (326, 72, 220, 488), (208, 489, 326, 62), (61, 325, 489, 208), (325, 71, 219, 489), (207, 490, 325, 61), (60, 324, 490, 207), (324, 70, 218, 490), (206, 491, 324, 60), (59, 323, 491, 206), (323, 69, 217, 491), (205, 492, 323, 59), (58, 322, 492, 205), (322, 68, 216, 492), (204, 493, 322, 58), (57, 321, 493, 204), (321, 67, 215, 493), (203, 494, 321, 57), (56, 320, 494, 203), (320, 66, 214, 494), (202, 495, 320, 56), (55, 319, 495, 202), (319, 65, 213, 495), (201, 496, 319, 55), (54, 318, 496, 201), (318, 64, 212, 496), (200, 497, 318, 54), (15, 160, 497, 200), (160, 16, 211, 497), (198, 498, 317, 53), (52, 316, 498, 198), (316, 62, 209, 498), (197, 499, 316, 52), (51, 315, 499, 197), (315, 61, 208, 499), (196, 500, 315, 51), (50, 314, 500, 196), (314, 60, 207, 500), (195, 501, 314, 50), (49, 313, 501, 195), (313, 59, 206, 501), (194, 502, 313, 49), (48, 312, 502, 194), (312, 58, 205, 502), (193, 503, 312, 48), (47, 311, 503, 193), (311, 57, 204, 503), (192, 504, 311, 47), (46, 310, 504, 192), (310, 56, 203, 504), (191, 505, 310, 46), (45, 309, 505, 191), (309, 55, 202, 505), (190, 506, 309, 45), (44, 308, 506, 190), (308, 54, 201, 506), (189, 507, 308, 44), (14, 159, 507, 189), (159, 15, 200, 507), (149, 508, 307, 4), (5, 306, 508, 149), (306, 52, 198, 508), (150, 509, 306, 5), (6, 305, 509, 150), (305, 51, 197, 509), (151, 510, 305, 6), (7, 304, 510, 151), (304, 50, 196, 510), (152, 511, 304, 7), (8, 303, 511, 152), (303, 49, 195, 511), (153, 512, 303, 8), (9, 302, 512, 153), (302, 48, 194, 512), (154, 513, 302, 9), (10, 301, 513, 154), (301, 47, 193, 513), (155, 514, 301, 10), (11, 300, 514, 155), (300, 46, 192, 514), (156, 515, 300, 11), (12, 299, 515, 156), (299, 45, 191, 515), (157, 516, 299, 12), (13, 298, 516, 157), (298, 44, 190, 516), (144, 517, 298, 13), (0, 158, 517, 144), (158, 14, 189, 517), (276, 518, 179, 35), (133, 397, 518, 276), (397, 143, 287, 518), (265, 519, 180, 36), (123, 387, 519, 265), (387, 133, 276, 519), (254, 520, 181, 37), (113, 377, 520, 254), (377, 123, 265, 520), (243, 521, 182, 38), (103, 367, 521, 243), (367, 113, 254, 521), (232, 522, 183, 39), (93, 357, 522, 232), (357, 103, 243, 522), (221, 523, 184, 40), (83, 347, 523, 221), (347, 93, 232, 523), (210, 524, 185, 41), (73, 337, 524, 210), (337, 83, 221, 524), (199, 525, 186, 42), (63, 327, 525, 199), (327, 73, 210, 525), (188, 526, 187, 43), (53, 317, 526, 188), (317, 63, 199, 526), (148, 527, 147, 2), (4, 307, 527, 148), (307, 53, 188, 527), (287, 528, 178, 34), (143, 407, 528, 287), (407, 33, 146, 528)])
me_plane.polygons.foreach_set('use_smooth', [True] * 484)
_uv = me_plane.uv_layers.new(name='UVMap')
_uv.uv.foreach_set('vector', [0.7221, 0.9217, 0.6847, 0.9225, 0.6847, 0.8825, 0.7239, 0.8837, 0.9386, 0.2018, 0.901, 0.2066, 0.8993, 0.1738, 0.9381, 0.1634, 0.7105, 0.006426, 0.7195, 0.04323, 0.6919, 0.04571, 0.6847, -6.995e-09, 0.7216, 0.08558, 0.7204, 0.13, 0.6924, 0.1284, 0.6948, 0.08919, 0.7193, 0.1701, 0.7188, 0.203, 0.6911, 0.1974, 0.691, 0.1674, 0.7182, 0.2352, 0.7175, 0.2667, 0.6897, 0.2598, 0.6905, 0.2288, 0.7167, 0.2974, 0.7159, 0.3277, 0.6881, 0.3199, 0.6889, 0.2899, 0.7151, 0.3572, 0.7142, 0.3855, 0.6865, 0.3772, 0.6873, 0.3492, 0.9674, 0.6495, 0.9655, 0.6182, 0.9938, 0.6117, 0.996, 0.6438, 0.9641, 0.5828, 0.9638, 0.5383, 0.99, 0.5444, 0.9926, 0.5802, 0.7901, 0.9315, 0.7561, 0.9251, 0.7617, 0.8948, 0.7965, 0.9187, 0.9367, 0.3558, 0.8997, 0.3511, 0.9, 0.3245, 0.9338, 0.3199, 0.9387, 0.4242, 0.8997, 0.4261, 0.8995, 0.3959, 0.9411, 0.3959, 0.5578, 0.5613, 0.5935, 0.5557, 0.5959, 0.5919, 0.5565, 0.5942, 0.5548, 0.6267, 0.5947, 0.628, 0.5931, 0.6646, 0.5531, 0.6636, 0.5517, 0.7001, 0.5918, 0.7008, 0.5907, 0.7363, 0.5506, 0.7363, 0.5494, 0.7719, 0.5895, 0.7712, 0.5884, 0.8047, 0.5483, 0.8044, 0.5475, 0.8356, 0.5874, 0.837, 0.5866, 0.8666, 0.5468, 0.8653, 0.8852, 0.775, 0.8859, 0.7355, 0.9182, 0.7375, 0.9171, 0.7757, 0.02034, 0.8549, 0.04885, 0.8255, 0.07356, 0.848, 0.04884, 0.8712, 0.07184, 0.895, 0.09911, 0.8696, 0.1202, 0.8938, 0.09868, 0.9151, 0.4331, 0.7426, 0.4291, 0.7772, 0.4005, 0.7781, 0.405, 0.747, 0.02279, 0.7036, 0.02874, 0.6637, 0.05283, 0.6619, 0.05271, 0.7009, 0.0842, 0.6963, 0.07833, 0.6594, 0.1046, 0.6572, 0.1195, 0.6839, 0.634, 0.6289, 0.6733, 0.6298, 0.6722, 0.6676, 0.6329, 0.6659, 0.6319, 0.7019, 0.6716, 0.704, 0.6706, 0.74, 0.6308, 0.7373, 0.6296, 0.7723, 0.6694, 0.7757, 0.6681, 0.8113, 0.6284, 0.807, 0.6271, 0.841, 0.6665, 0.8469, 0.6645, 0.8826, 0.626, 0.8731, 0.02174, 0.7717, 0.04494, 0.7358, 0.07267, 0.7588, 0.04818, 0.7826, 0.392, 0.9764, 0.3566, 0.9703, 0.3543, 0.9433, 0.392, 0.9432, 0.3895, 0.9154, 0.3511, 0.9186, 0.3474, 0.8983, 0.3859, 0.8951, 0.4294, 0.8217, 0.4308, 0.8572, 0.4025, 0.859, 0.4012, 0.8235, 0.3728, 0.8294, 0.374, 0.8633, 0.3455, 0.8694, 0.3444, 0.8378, 0.6437, 0.4841, 0.6464, 0.4585, 0.6745, 0.4668, 0.6713, 0.4969, 0.1347, 0.6106, 0.131, 0.569, 0.1711, 0.5615, 0.1769, 0.6008, 0.2185, 0.5922, 0.2117, 0.5538, 0.2524, 0.5462, 0.2599, 0.5842, 0.3011, 0.5765, 0.2933, 0.5389, 0.3341, 0.5317, 0.3425, 0.5693, 0.3843, 0.5623, 0.375, 0.5247, 0.4156, 0.5181, 0.4266, 0.556, 0.4701, 0.5506, 0.4556, 0.5117, 0.4892, 0.5058, 0.5072, 0.5436, 0.833, 0.1032, 0.8322, 0.1421, 0.8044, 0.1375, 0.8054, 0.09546, 0.7776, 0.08945, 0.7765, 0.1334, 0.7484, 0.1306, 0.7498, 0.08522, 0.5353, 0.4141, 0.5367, 0.3856, 0.5649, 0.3871, 0.5635, 0.4152, 0.5918, 0.4182, 0.5931, 0.3897, 0.6214, 0.3944, 0.6201, 0.4237, 0.6482, 0.4297, 0.6496, 0.3995, 0.6778, 0.4047, 0.6764, 0.4359, 0.1258, 0.5284, 0.1198, 0.4883, 0.159, 0.482, 0.1653, 0.5218, 0.2051, 0.5147, 0.1984, 0.4753, 0.2382, 0.4681, 0.2452, 0.5075, 0.2856, 0.5003, 0.2781, 0.461, 0.318, 0.4539, 0.3259, 0.4932, 0.3661, 0.4861, 0.3579, 0.4469, 0.3975, 0.4397, 0.4061, 0.4791, 0.4455, 0.4718, 0.4367, 0.4322, 0.4711, 0.4267, 0.4797, 0.4662, 0.8318, 0.1775, 0.8315, 0.2107, 0.8034, 0.2071, 0.8038, 0.1736, 0.7756, 0.1707, 0.7752, 0.2042, 0.747, 0.2032, 0.7474, 0.1696, 0.5376, 0.3572, 0.5385, 0.3277, 0.5668, 0.3289, 0.5659, 0.3584, 0.5942, 0.3604, 0.5951, 0.3304, 0.6233, 0.3339, 0.6224, 0.3644, 0.6506, 0.3688, 0.6515, 0.3378, 0.6798, 0.3421, 0.6789, 0.3734, 0.1133, 0.4485, 0.1064, 0.4089, 0.1452, 0.4026, 0.1522, 0.4423, 0.1915, 0.4356, 0.1844, 0.396, 0.2239, 0.389, 0.2311, 0.4286, 0.2708, 0.4215, 0.2634, 0.3819, 0.303, 0.3749, 0.3104, 0.4144, 0.3501, 0.4074, 0.3425, 0.3679, 0.3818, 0.3606, 0.3895, 0.4002, 0.4285, 0.3926, 0.4208, 0.353, 0.4553, 0.348, 0.463, 0.3874, 0.8311, 0.243, 0.8305, 0.275, 0.8023, 0.2715, 0.8029, 0.2396, 0.7747, 0.2367, 0.774, 0.2686, 0.7458, 0.2675, 0.7464, 0.2357, 0.5392, 0.2974, 0.54, 0.2668, 0.5683, 0.2675, 0.5676, 0.2984, 0.5958, 0.2998, 0.5966, 0.2686, 0.6248, 0.2715, 0.6241, 0.303, 0.6523, 0.3066, 0.653, 0.275, 0.6813, 0.2789, 0.6806, 0.3106, 0.09926, 0.3693, 0.09185, 0.3298, 0.1306, 0.3234, 0.138, 0.363, 0.1772, 0.3564, 0.1698, 0.3167, 0.2093, 0.3097, 0.2167, 0.3493, 0.2561, 0.3423, 0.2489, 0.3027, 0.2884, 0.2957, 0.2956, 0.3353, 0.3351, 0.3282, 0.3279, 0.2886, 0.3672, 0.2813, 0.3744, 0.321, 0.4134, 0.3135, 0.4063, 0.2739, 0.4407, 0.2694, 0.4479, 0.3087, 0.8298, 0.3066, 0.829, 0.3378, 0.8008, 0.3339, 0.8016, 0.303, 0.7733, 0.2998, 0.7725, 0.3304, 0.7442, 0.3289, 0.745, 0.2984, 0.5407, 0.2352, 0.5414, 0.203, 0.5695, 0.2032, 0.569, 0.2357, 0.5972, 0.2367, 0.5977, 0.2042, 0.6259, 0.2071, 0.6255, 0.2396, 0.6536, 0.243, 0.6541, 0.2107, 0.6822, 0.215, 0.6818, 0.2471, 0.08413, 0.2903, 0.07597, 0.2508, 0.1149, 0.2443, 0.1229, 0.2838, 0.1623, 0.2772, 0.1544, 0.2376, 0.1943, 0.2307, 0.2019, 0.2702, 0.2415, 0.2631, 0.2342, 0.2237, 0.2741, 0.2165, 0.2812, 0.256, 0.3208, 0.2489, 0.3139, 0.2091, 0.3535, 0.2017, 0.3602, 0.2416, 0.3994, 0.2342, 0.3929, 0.1944, 0.427, 0.1904, 0.4337, 0.2299, 0.8281, 0.3688, 0.827, 0.3995, 0.7989, 0.3944, 0.7999, 0.3644, 0.7716, 0.3604, 0.7706, 0.3897, 0.7424, 0.3871, 0.7433, 0.3584, 0.5418, 0.1701, 0.543, 0.13, 0.5709, 0.1306, 0.5699, 0.1696, 0.5981, 0.1707, 0.599, 0.1334, 0.627, 0.1374, 0.6263, 0.1736, 0.6544, 0.1775, 0.6548, 0.142, 0.6817, 0.1491, 0.6822, 0.1824, 0.06711, 0.2112, 0.05702, 0.1715, 0.09696, 0.1653, 0.1064, 0.2047, 0.1462, 0.1982, 0.1375, 0.1591, 0.1783, 0.1522, 0.1864, 0.1914, 0.2267, 0.1843, 0.2192, 0.145, 0.2601, 0.1375, 0.2671, 0.177, 0.3073, 0.1694, 0.3009, 0.1297, 0.3415, 0.1216, 0.3472, 0.1617, 0.3869, 0.1543, 0.3817, 0.1138, 0.4149, 0.1108, 0.4206, 0.1507, 0.8257, 0.4297, 0.8239, 0.4584, 0.7959, 0.4507, 0.7976, 0.4237, 0.9108, 0.6512, 0.9087, 0.6243, 0.9372, 0.6201, 0.9392, 0.6491, 0.5441, 0.08558, 0.5421, 0.04324, 0.5703, 0.04206, 0.5723, 0.08522, 0.6001, 0.08944, 0.5965, 0.04915, 0.6212, 0.05974, 0.6279, 0.09546, 0.2757, 0.7673, 0.2572, 0.7815, 0.2307, 0.7588, 0.2592, 0.7378, 0.04266, 0.1318, 0.03839, 0.0954, 0.08132, 0.0931, 0.08606, 0.1268, 0.1284, 0.1202, 0.123, 0.0871, 0.164, 0.08039, 0.1703, 0.1131, 0.2117, 0.1058, 0.2047, 0.0734, 0.2452, 0.06603, 0.2529, 0.0982, 0.2942, 0.09023, 0.2857, 0.05827, 0.3262, 0.04988, 0.3358, 0.08176, 0.3781, 0.07188, 0.3666, 0.03917, 0.4071, 0.03075, 0.4105, 0.07068, 0.4293, 0.07335, 0.4323, 0.03384, 0.4567, 0.03651, 0.4468, 0.07614, 0.9075, 0.5905, 0.9075, 0.5506, 0.9352, 0.5391, 0.9359, 0.5845, 0.316, 0.8994, 0.3011, 0.9171, 0.2782, 0.8938, 0.3027, 0.8727, 0.2842, 0.8472, 0.2572, 0.8696, 0.2316, 0.848, 0.26, 0.8238, 0.2325, 0.8036, 0.2069, 0.8255, 0.1809, 0.8137, 0.2062, 0.7826, 0.8956, 0.03979, 0.8974, 0.07933, 0.8654, 0.07924, 0.8645, 0.03962, 0.8046, 0.8409, 0.7649, 0.8369, 0.7658, 0.8047, 0.8059, 0.8069, 0.8071, 0.7723, 0.767, 0.7711, 0.7682, 0.7362, 0.8083, 0.7373, 0.8093, 0.7019, 0.7693, 0.7007, 0.7706, 0.6646, 0.8104, 0.6659, 0.8115, 0.6289, 0.7722, 0.6279, 0.7733, 0.5919, 0.8108, 0.5919, 0.5081, 0.8849, 0.5484, 0.8826, 0.5435, 0.9063, 0.5072, 0.914, 0.5072, 0.9442, 0.5446, 0.9365, 0.548, 0.9657, 0.5123, 0.974, 0.8885, 0.8952, 0.8507, 0.8957, 0.8543, 0.8561, 0.8894, 0.8583, 0.2299, 0.895, 0.2053, 0.9171, 0.1799, 0.9022, 0.2068, 0.8712, 0.9615, 0.1229, 0.9539, 0.1615, 0.923, 0.1586, 0.9286, 0.1195, 0.8967, 0.1189, 0.8937, 0.1561, 0.8622, 0.1586, 0.8643, 0.119, 0.4895, 0.7785, 0.4937, 0.8178, 0.4613, 0.8176, 0.4613, 0.7776, 0.7269, 0.7719, 0.6869, 0.7727, 0.6888, 0.7347, 0.7281, 0.7363, 0.7291, 0.7, 0.6893, 0.6986, 0.6907, 0.6616, 0.7306, 0.6635, 0.7323, 0.6267, 0.6936, 0.6243, 0.6959, 0.5897, 0.734, 0.5942, 0.7353, 0.5613, 0.6956, 0.5664, 0.6922, 0.532, 0.7289, 0.5259, 0.7197, 0.9858, 0.6939, 0.9986, 0.6883, 0.9614, 0.7226, 0.9566, 0.5446, 0.9365, 0.5835, 0.9336, 0.5842, 0.9619, 0.548, 0.9657, 0.5435, 0.9063, 0.5851, 0.9052, 0.5835, 0.9336, 0.5446, 0.9365, 0.7289, 0.5259, 0.6922, 0.532, 0.6847, 0.4969, 0.7146, 0.5004, 0.771, 0.5556, 0.7353, 0.5613, 0.7289, 0.5259, 0.7623, 0.5224, 0.7733, 0.5919, 0.734, 0.5942, 0.7353, 0.5613, 0.771, 0.5556, 0.734, 0.5942, 0.6959, 0.5897, 0.6956, 0.5664, 0.7353, 0.5613, 0.7722, 0.6279, 0.7323, 0.6267, 0.734, 0.5942, 0.7733, 0.5919, 0.7706, 0.6646, 0.7306, 0.6635, 0.7323, 0.6267, 0.7722, 0.6279, 0.7306, 0.6635, 0.6907, 0.6616, 0.6936, 0.6243, 0.7323, 0.6267, 0.7693, 0.7007, 0.7291, 0.7, 0.7306, 0.6635, 0.7706, 0.6646, 0.7682, 0.7362, 0.7281, 0.7363, 0.7291, 0.7, 0.7693, 0.7007, 0.7281, 0.7363, 0.6888, 0.7347, 0.6893, 0.6986, 0.7291, 0.7, 0.767, 0.7711, 0.7269, 0.7719, 0.7281, 0.7363, 0.7682, 0.7362, 0.7658, 0.8047, 0.7257, 0.8043, 0.7269, 0.7719, 0.767, 0.7711, 0.7257, 0.8043, 0.6858, 0.8025, 0.6869, 0.7727, 0.7269, 0.7719, 0.7649, 0.8369, 0.725, 0.8356, 0.7257, 0.8043, 0.7658, 0.8047, 0.7641, 0.8666, 0.7243, 0.8652, 0.725, 0.8356, 0.7649, 0.8369, 0.7243, 0.8652, 0.6847, 0.8665, 0.686, 0.8294, 0.725, 0.8356, 0.8974, 0.07933, 0.8967, 0.1189, 0.8643, 0.119, 0.8654, 0.07924, 0.9296, 0.08141, 0.9286, 0.1195, 0.8967, 0.1189, 0.8974, 0.07933, 0.9286, 0.1195, 0.923, 0.1586, 0.8937, 0.1561, 0.8967, 0.1189, 0.9585, 0.08842, 0.9615, 0.1229, 0.9286, 0.1195, 0.9296, 0.08141, 0.2316, 0.848, 0.2068, 0.8712, 0.1783, 0.8549, 0.2069, 0.8255, 0.2068, 0.8712, 0.1799, 0.9022, 0.158, 0.8903, 0.1783, 0.8549, 0.2572, 0.8696, 0.2299, 0.895, 0.2068, 0.8712, 0.2316, 0.848, 0.2782, 0.8938, 0.2567, 0.9151, 0.2299, 0.895, 0.2572, 0.8696, 0.8894, 0.8583, 0.8543, 0.8561, 0.8594, 0.8177, 0.8894, 0.8238, 0.9238, 0.8895, 0.8885, 0.8952, 0.8894, 0.8583, 0.9205, 0.8605, 0.9283, 0.9236, 0.89, 0.9341, 0.8885, 0.8952, 0.9238, 0.8895, 0.89, 0.9341, 0.8507, 0.9358, 0.8507, 0.8957, 0.8885, 0.8952, 0.4798, 0.04003, 0.4854, 0.001586, 0.5072, 0.006153, 0.5004, 0.04515, 0.4567, 0.03651, 0.4564, -2.474e-08, 0.4854, 0.001586, 0.4798, 0.04003, 0.5072, 0.914, 0.5435, 0.9063, 0.5446, 0.9365, 0.5072, 0.9442, 0.4323, 0.03384, 0.4256, 0.0007682, 0.4564, -2.474e-08, 0.4567, 0.03651, 0.4924, 0.7358, 0.4924, 0.7776, 0.4701, 0.7746, 0.4613, 0.7421, 0.8108, 0.5919, 0.7733, 0.5919, 0.771, 0.5556, 0.8026, 0.5581, 0.8507, 0.6298, 0.8115, 0.6289, 0.8108, 0.5919, 0.8463, 0.5933, 0.8497, 0.6676, 0.8104, 0.6659, 0.8115, 0.6289, 0.8507, 0.6298, 0.8104, 0.6659, 0.7706, 0.6646, 0.7722, 0.6279, 0.8115, 0.6289, 0.849, 0.704, 0.8093, 0.7019, 0.8104, 0.6659, 0.8497, 0.6676, 0.848, 0.7399, 0.8083, 0.7373, 0.8093, 0.7019, 0.849, 0.704, 0.8083, 0.7373, 0.7682, 0.7362, 0.7693, 0.7007, 0.8093, 0.7019, 0.8468, 0.7756, 0.8071, 0.7723, 0.8083, 0.7373, 0.848, 0.7399, 0.8455, 0.8112, 0.8059, 0.8069, 0.8071, 0.7723, 0.8468, 0.7756, 0.8059, 0.8069, 0.7658, 0.8047, 0.767, 0.7711, 0.8071, 0.7723, 0.8439, 0.8469, 0.8046, 0.8409, 0.8059, 0.8069, 0.8455, 0.8112, 0.842, 0.8825, 0.8035, 0.8731, 0.8046, 0.8409, 0.8439, 0.8469, 0.8035, 0.8731, 0.7641, 0.8666, 0.7649, 0.8369, 0.8046, 0.8409, 0.8934, 1.276e-08, 0.8956, 0.03979, 0.8645, 0.03962, 0.8622, 0.0007856, 0.2307, 0.7588, 0.2062, 0.7826, 0.1798, 0.7717, 0.203, 0.7358, 0.9245, 0.04583, 0.9296, 0.08141, 0.8974, 0.07933, 0.8956, 0.03979, 0.2572, 0.7815, 0.2325, 0.8036, 0.2062, 0.7826, 0.2307, 0.7588, 0.6195, 0.9189, 0.5851, 0.9171, 0.5851, 0.8826, 0.6154, 0.8898, 0.26, 0.8238, 0.2316, 0.848, 0.2069, 0.8255, 0.2325, 0.8036, 0.6249, 0.9459, 0.5889, 0.9468, 0.5851, 0.9171, 0.6195, 0.9189, 0.6317, 0.9688, 0.5954, 0.9696, 0.5889, 0.9468, 0.6249, 0.9459, 0.3027, 0.8727, 0.2782, 0.8938, 0.2572, 0.8696, 0.2842, 0.8472, 0.5421, 0.04324, 0.5331, 0.006423, 0.5596, 0.01157, 0.5703, 0.04206, 0.5145, 0.04571, 0.5072, -2.057e-08, 0.5331, 0.006423, 0.5421, 0.04324, 0.9646, 0.9047, 0.9283, 0.9236, 0.9238, 0.8895, 0.9573, 0.884, 0.9087, 0.6243, 0.9075, 0.5905, 0.9359, 0.5845, 0.9372, 0.6201, 0.8802, 0.6305, 0.8791, 0.5989, 0.9075, 0.5905, 0.9087, 0.6243, 0.8791, 0.5989, 0.8802, 0.565, 0.9075, 0.5506, 0.9075, 0.5905, 0.8516, 0.6373, 0.8507, 0.6096, 0.8791, 0.5989, 0.8802, 0.6305, 0.8519, 0.4667, 0.8488, 0.4969, 0.8212, 0.4841, 0.8239, 0.4584, 0.4105, 0.07068, 0.4071, 0.03075, 0.4323, 0.03384, 0.4293, 0.07335, 0.3817, 0.1138, 0.3781, 0.07188, 0.4105, 0.07068, 0.4149, 0.1108, 0.3415, 0.1216, 0.3358, 0.08176, 0.3781, 0.07188, 0.3817, 0.1138, 0.3358, 0.08176, 0.3262, 0.04988, 0.3666, 0.03917, 0.3781, 0.07188, 0.3009, 0.1297, 0.2942, 0.09023, 0.3358, 0.08176, 0.3415, 0.1216, 0.2601, 0.1375, 0.2529, 0.0982, 0.2942, 0.09023, 0.3009, 0.1297, 0.2529, 0.0982, 0.2452, 0.06603, 0.2857, 0.05827, 0.2942, 0.09023, 0.2192, 0.145, 0.2117, 0.1058, 0.2529, 0.0982, 0.2601, 0.1375, 0.1783, 0.1522, 0.1703, 0.1131, 0.2117, 0.1058, 0.2192, 0.145, 0.1703, 0.1131, 0.164, 0.08039, 0.2047, 0.0734, 0.2117, 0.1058, 0.1375, 0.1591, 0.1284, 0.1202, 0.1703, 0.1131, 0.1783, 0.1522, 0.09696, 0.1653, 0.08606, 0.1268, 0.1284, 0.1202, 0.1375, 0.1591, 0.08606, 0.1268, 0.08132, 0.0931, 0.123, 0.0871, 0.1284, 0.1202, 0.05702, 0.1715, 0.04266, 0.1318, 0.08606, 0.1268, 0.09696, 0.1653, 0.02276, 0.1804, 0.004942, 0.1417, 0.04266, 0.1318, 0.05702, 0.1715, 0.004942, 0.1417, 0.007495, 0.1081, 0.03839, 0.0954, 0.04266, 0.1318, 0.6548, 0.142, 0.6556, 0.1032, 0.6847, 0.1102, 0.6817, 0.1491, 0.627, 0.1374, 0.6279, 0.09546, 0.6556, 0.1032, 0.6548, 0.142, 0.6573, 0.911, 0.6195, 0.9189, 0.6154, 0.8898, 0.6519, 0.8891, 0.599, 0.1334, 0.6001, 0.08944, 0.6279, 0.09546, 0.627, 0.1374, 0.5709, 0.1306, 0.5723, 0.08522, 0.6001, 0.08944, 0.599, 0.1334, 0.5723, 0.08522, 0.5703, 0.04206, 0.5965, 0.04915, 0.6001, 0.08944, 0.543, 0.13, 0.5441, 0.08558, 0.5723, 0.08522, 0.5709, 0.1306, 0.5149, 0.1284, 0.5173, 0.08919, 0.5441, 0.08558, 0.543, 0.13, 0.5173, 0.08919, 0.5145, 0.04571, 0.5421, 0.04324, 0.5441, 0.08558, 0.7706, 0.3897, 0.7693, 0.4182, 0.741, 0.4151, 0.7424, 0.3871, 0.7989, 0.3944, 0.7976, 0.4237, 0.7693, 0.4182, 0.7706, 0.3897, 0.8822, 0.6561, 0.8802, 0.6305, 0.9087, 0.6243, 0.9108, 0.6512, 0.827, 0.3995, 0.8257, 0.4297, 0.7976, 0.4237, 0.7989, 0.3944, 0.8553, 0.4047, 0.8539, 0.4359, 0.8257, 0.4297, 0.827, 0.3995, 0.8539, 0.4359, 0.8519, 0.4667, 0.8239, 0.4584, 0.8257, 0.4297, 0.3929, 0.1944, 0.3869, 0.1543, 0.4206, 0.1507, 0.427, 0.1904, 0.3535, 0.2017, 0.3472, 0.1617, 0.3869, 0.1543, 0.3929, 0.1944, 0.3472, 0.1617, 0.3415, 0.1216, 0.3817, 0.1138, 0.3869, 0.1543, 0.3139, 0.2091, 0.3073, 0.1694, 0.3472, 0.1617, 0.3535, 0.2017, 0.2741, 0.2165, 0.2671, 0.177, 0.3073, 0.1694, 0.3139, 0.2091, 0.2671, 0.177, 0.2601, 0.1375, 0.3009, 0.1297, 0.3073, 0.1694, 0.2342, 0.2237, 0.2267, 0.1843, 0.2671, 0.177, 0.2741, 0.2165, 0.1943, 0.2307, 0.1864, 0.1914, 0.2267, 0.1843, 0.2342, 0.2237, 0.1864, 0.1914, 0.1783, 0.1522, 0.2192, 0.145, 0.2267, 0.1843, 0.1544, 0.2376, 0.1462, 0.1982, 0.1864, 0.1914, 0.1943, 0.2307, 0.1149, 0.2443, 0.1064, 0.2047, 0.1462, 0.1982, 0.1544, 0.2376, 0.1064, 0.2047, 0.09696, 0.1653, 0.1375, 0.1591, 0.1462, 0.1982, 0.07597, 0.2508, 0.06711, 0.2112, 0.1064, 0.2047, 0.1149, 0.2443, 0.04095, 0.2591, 0.03229, 0.2197, 0.06711, 0.2112, 0.07597, 0.2508, 0.03229, 0.2197, 0.02276, 0.1804, 0.05702, 0.1715, 0.06711, 0.2112, 0.6541, 0.2107, 0.6544, 0.1775, 0.6822, 0.1824, 0.6822, 0.215, 0.6259, 0.2071, 0.6263, 0.1736, 0.6544, 0.1775, 0.6541, 0.2107, 0.6263, 0.1736, 0.627, 0.1374, 0.6548, 0.142, 0.6544, 0.1775, 0.5977, 0.2042, 0.5981, 0.1707, 0.6263, 0.1736, 0.6259, 0.2071, 0.5695, 0.2032, 0.5699, 0.1696, 0.5981, 0.1707, 0.5977, 0.2042, 0.5699, 0.1696, 0.5709, 0.1306, 0.599, 0.1334, 0.5981, 0.1707, 0.5414, 0.203, 0.5418, 0.1701, 0.5699, 0.1696, 0.5695, 0.2032, 0.5136, 0.1974, 0.5136, 0.1674, 0.5418, 0.1701, 0.5414, 0.203, 0.5136, 0.1674, 0.5149, 0.1284, 0.543, 0.13, 0.5418, 0.1701, 0.7725, 0.3304, 0.7716, 0.3604, 0.7433, 0.3584, 0.7442, 0.3289, 0.8008, 0.3339, 0.7999, 0.3644, 0.7716, 0.3604, 0.7725, 0.3304, 0.7999, 0.3644, 0.7989, 0.3944, 0.7706, 0.3897, 0.7716, 0.3604, 0.829, 0.3378, 0.8281, 0.3688, 0.7999, 0.3644, 0.8008, 0.3339, 0.8573, 0.342, 0.8563, 0.3734, 0.8281, 0.3688, 0.829, 0.3378, 0.8563, 0.3734, 0.8553, 0.4047, 0.827, 0.3995, 0.8281, 0.3688, 0.4063, 0.2739, 0.3994, 0.2342, 0.4337, 0.2299, 0.4407, 0.2694, 0.3672, 0.2813, 0.3602, 0.2416, 0.3994, 0.2342, 0.4063, 0.2739, 0.3602, 0.2416, 0.3535, 0.2017, 0.3929, 0.1944, 0.3994, 0.2342, 0.3279, 0.2886, 0.3208, 0.2489, 0.3602, 0.2416, 0.3672, 0.2813, 0.2884, 0.2957, 0.2812, 0.256, 0.3208, 0.2489, 0.3279, 0.2886, 0.2812, 0.256, 0.2741, 0.2165, 0.3139, 0.2091, 0.3208, 0.2489, 0.2489, 0.3027, 0.2415, 0.2631, 0.2812, 0.256, 0.2884, 0.2957, 0.2093, 0.3097, 0.2019, 0.2702, 0.2415, 0.2631, 0.2489, 0.3027, 0.2019, 0.2702, 0.1943, 0.2307, 0.2342, 0.2237, 0.2415, 0.2631, 0.1698, 0.3167, 0.1623, 0.2772, 0.2019, 0.2702, 0.2093, 0.3097, 0.1306, 0.3234, 0.1229, 0.2838, 0.1623, 0.2772, 0.1698, 0.3167, 0.1229, 0.2838, 0.1149, 0.2443, 0.1544, 0.2376, 0.1623, 0.2772, 0.09185, 0.3298, 0.08413, 0.2903, 0.1229, 0.2838, 0.1306, 0.3234, 0.05676, 0.3377, 0.04905, 0.2984, 0.08413, 0.2903, 0.09185, 0.3298, 0.04905, 0.2984, 0.04095, 0.2591, 0.07597, 0.2508, 0.08413, 0.2903, 0.653, 0.275, 0.6536, 0.243, 0.6818, 0.2471, 0.6813, 0.2789, 0.6248, 0.2715, 0.6255, 0.2396, 0.6536, 0.243, 0.653, 0.275, 0.6255, 0.2396, 0.6259, 0.2071, 0.6541, 0.2107, 0.6536, 0.243, 0.5966, 0.2686, 0.5972, 0.2367, 0.6255, 0.2396, 0.6248, 0.2715, 0.5683, 0.2675, 0.569, 0.2357, 0.5972, 0.2367, 0.5966, 0.2686, 0.569, 0.2357, 0.5695, 0.2032, 0.5977, 0.2042, 0.5972, 0.2367, 0.54, 0.2668, 0.5407, 0.2352, 0.569, 0.2357, 0.5683, 0.2675, 0.5122, 0.2598, 0.513, 0.2288, 0.5407, 0.2352, 0.54, 0.2668, 0.513, 0.2288, 0.5136, 0.1974, 0.5414, 0.203, 0.5407, 0.2352, 0.774, 0.2686, 0.7733, 0.2998, 0.745, 0.2984, 0.7458, 0.2675, 0.8023, 0.2715, 0.8016, 0.303, 0.7733, 0.2998, 0.774, 0.2686, 0.8016, 0.303, 0.8008, 0.3339, 0.7725, 0.3304, 0.7733, 0.2998, 0.8305, 0.275, 0.8298, 0.3066, 0.8016, 0.303, 0.8023, 0.2715, 0.8588, 0.2789, 0.8581, 0.3105, 0.8298, 0.3066, 0.8305, 0.275, 0.8581, 0.3105, 0.8573, 0.342, 0.829, 0.3378, 0.8298, 0.3066, 0.4208, 0.353, 0.4134, 0.3135, 0.4479, 0.3087, 0.4553, 0.348, 0.3818, 0.3606, 0.3744, 0.321, 0.4134, 0.3135, 0.4208, 0.353, 0.3744, 0.321, 0.3672, 0.2813, 0.4063, 0.2739, 0.4134, 0.3135, 0.3425, 0.3679, 0.3351, 0.3282, 0.3744, 0.321, 0.3818, 0.3606, 0.303, 0.3749, 0.2956, 0.3353, 0.3351, 0.3282, 0.3425, 0.3679, 0.2956, 0.3353, 0.2884, 0.2957, 0.3279, 0.2886, 0.3351, 0.3282, 0.2634, 0.3819, 0.2561, 0.3423, 0.2956, 0.3353, 0.303, 0.3749, 0.2239, 0.389, 0.2167, 0.3493, 0.2561, 0.3423, 0.2634, 0.3819, 0.2167, 0.3493, 0.2093, 0.3097, 0.2489, 0.3027, 0.2561, 0.3423, 0.1844, 0.396, 0.1772, 0.3564, 0.2167, 0.3493, 0.2239, 0.389, 0.1452, 0.4026, 0.138, 0.363, 0.1772, 0.3564, 0.1844, 0.396, 0.138, 0.363, 0.1306, 0.3234, 0.1698, 0.3167, 0.1772, 0.3564, 0.1064, 0.4089, 0.09926, 0.3693, 0.138, 0.363, 0.1452, 0.4026, 0.07141, 0.4163, 0.06421, 0.377, 0.09926, 0.3693, 0.1064, 0.4089, 0.06421, 0.377, 0.05676, 0.3377, 0.09185, 0.3298, 0.09926, 0.3693, 0.6515, 0.3378, 0.6523, 0.3066, 0.6806, 0.3106, 0.6798, 0.3421, 0.6233, 0.3339, 0.6241, 0.303, 0.6523, 0.3066, 0.6515, 0.3378, 0.6241, 0.303, 0.6248, 0.2715, 0.653, 0.275, 0.6523, 0.3066, 0.5951, 0.3304, 0.5958, 0.2998, 0.6241, 0.303, 0.6233, 0.3339, 0.5668, 0.3289, 0.5676, 0.2984, 0.5958, 0.2998, 0.5951, 0.3304, 0.5676, 0.2984, 0.5683, 0.2675, 0.5966, 0.2686, 0.5958, 0.2998, 0.5385, 0.3277, 0.5392, 0.2974, 0.5676, 0.2984, 0.5668, 0.3289, 0.5106, 0.32, 0.5114, 0.2899, 0.5392, 0.2974, 0.5385, 0.3277, 0.5114, 0.2899, 0.5122, 0.2598, 0.54, 0.2668, 0.5392, 0.2974, 0.7752, 0.2042, 0.7747, 0.2367, 0.7464, 0.2357, 0.747, 0.2032, 0.8034, 0.2071, 0.8029, 0.2396, 0.7747, 0.2367, 0.7752, 0.2042, 0.8029, 0.2396, 0.8023, 0.2715, 0.774, 0.2686, 0.7747, 0.2367, 0.8315, 0.2107, 0.8311, 0.243, 0.8029, 0.2396, 0.8034, 0.2071, 0.8596, 0.215, 0.8593, 0.2471, 0.8311, 0.243, 0.8315, 0.2107, 0.8593, 0.2471, 0.8588, 0.2789, 0.8305, 0.275, 0.8311, 0.243, 0.4367, 0.4322, 0.4285, 0.3926, 0.463, 0.3874, 0.4711, 0.4267, 0.3975, 0.4397, 0.3895, 0.4002, 0.4285, 0.3926, 0.4367, 0.4322, 0.3895, 0.4002, 0.3818, 0.3606, 0.4208, 0.353, 0.4285, 0.3926, 0.3579, 0.4469, 0.3501, 0.4074, 0.3895, 0.4002, 0.3975, 0.4397, 0.318, 0.4539, 0.3104, 0.4144, 0.3501, 0.4074, 0.3579, 0.4469, 0.3104, 0.4144, 0.303, 0.3749, 0.3425, 0.3679, 0.3501, 0.4074, 0.2781, 0.461, 0.2708, 0.4215, 0.3104, 0.4144, 0.318, 0.4539, 0.2382, 0.4681, 0.2311, 0.4286, 0.2708, 0.4215, 0.2781, 0.461, 0.2311, 0.4286, 0.2239, 0.389, 0.2634, 0.3819, 0.2708, 0.4215, 0.1984, 0.4753, 0.1915, 0.4356, 0.2311, 0.4286, 0.2382, 0.4681, 0.159, 0.482, 0.1522, 0.4423, 0.1915, 0.4356, 0.1984, 0.4753, 0.1522, 0.4423, 0.1452, 0.4026, 0.1844, 0.396, 0.1915, 0.4356, 0.1198, 0.4883, 0.1133, 0.4485, 0.1522, 0.4423, 0.159, 0.482, 0.08509, 0.4954, 0.07837, 0.4558, 0.1133, 0.4485, 0.1198, 0.4883, 0.07837, 0.4558, 0.07141, 0.4163, 0.1064, 0.4089, 0.1133, 0.4485, 0.6496, 0.3995, 0.6506, 0.3688, 0.6789, 0.3734, 0.6778, 0.4047, 0.6214, 0.3944, 0.6224, 0.3644, 0.6506, 0.3688, 0.6496, 0.3995, 0.6224, 0.3644, 0.6233, 0.3339, 0.6515, 0.3378, 0.6506, 0.3688, 0.5931, 0.3897, 0.5942, 0.3604, 0.6224, 0.3644, 0.6214, 0.3944, 0.5649, 0.3871, 0.5659, 0.3584, 0.5942, 0.3604, 0.5931, 0.3897, 0.5659, 0.3584, 0.5668, 0.3289, 0.5951, 0.3304, 0.5942, 0.3604, 0.5367, 0.3856, 0.5376, 0.3572, 0.5659, 0.3584, 0.5649, 0.3871, 0.509, 0.3773, 0.5099, 0.3492, 0.5376, 0.3572, 0.5367, 0.3856, 0.5099, 0.3492, 0.5106, 0.32, 0.5385, 0.3277, 0.5376, 0.3572, 0.7765, 0.1334, 0.7756, 0.1707, 0.7474, 0.1696, 0.7484, 0.1306, 0.8044, 0.1375, 0.8038, 0.1736, 0.7756, 0.1707, 0.7765, 0.1334, 0.8038, 0.1736, 0.8034, 0.2071, 0.7752, 0.2042, 0.7756, 0.1707, 0.8322, 0.1421, 0.8318, 0.1775, 0.8038, 0.1736, 0.8044, 0.1375, 0.8591, 0.1491, 0.8597, 0.1824, 0.8318, 0.1775, 0.8322, 0.1421, 0.8597, 0.1824, 0.8596, 0.215, 0.8315, 0.2107, 0.8318, 0.1775, 0.4556, 0.5117, 0.4455, 0.4718, 0.4797, 0.4662, 0.4892, 0.5058, 0.4156, 0.5181, 0.4061, 0.4791, 0.4455, 0.4718, 0.4556, 0.5117, 0.4061, 0.4791, 0.3975, 0.4397, 0.4367, 0.4322, 0.4455, 0.4718, 0.375, 0.5247, 0.3661, 0.4861, 0.4061, 0.4791, 0.4156, 0.5181, 0.3341, 0.5317, 0.3259, 0.4932, 0.3661, 0.4861, 0.375, 0.5247, 0.3259, 0.4932, 0.318, 0.4539, 0.3579, 0.4469, 0.3661, 0.4861, 0.2933, 0.5389, 0.2856, 0.5003, 0.3259, 0.4932, 0.3341, 0.5317, 0.2524, 0.5462, 0.2452, 0.5075, 0.2856, 0.5003, 0.2933, 0.5389, 0.2452, 0.5075, 0.2382, 0.4681, 0.2781, 0.461, 0.2856, 0.5003, 0.2117, 0.5538, 0.2051, 0.5147, 0.2452, 0.5075, 0.2524, 0.5462, 0.1711, 0.5615, 0.1653, 0.5218, 0.2051, 0.5147, 0.2117, 0.5538, 0.1653, 0.5218, 0.159, 0.482, 0.1984, 0.4753, 0.2051, 0.5147, 0.131, 0.569, 0.1258, 0.5284, 0.1653, 0.5218, 0.1711, 0.5615, 0.09714, 0.5754, 0.09145, 0.5352, 0.1258, 0.5284, 0.131, 0.569, 0.09145, 0.5352, 0.08509, 0.4954, 0.1198, 0.4883, 0.1258, 0.5284, 0.6464, 0.4585, 0.6482, 0.4297, 0.6764, 0.4359, 0.6745, 0.4668, 0.6184, 0.4507, 0.6201, 0.4237, 0.6482, 0.4297, 0.6464, 0.4585, 0.6201, 0.4237, 0.6214, 0.3944, 0.6496, 0.3995, 0.6482, 0.4297, 0.374, 0.8633, 0.3761, 0.8901, 0.3475, 0.8951, 0.3455, 0.8694, 0.4025, 0.859, 0.4045, 0.888, 0.3761, 0.8901, 0.374, 0.8633, 0.5635, 0.4152, 0.5649, 0.3871, 0.5931, 0.3897, 0.5918, 0.4182, 0.4308, 0.8572, 0.4327, 0.8885, 0.4045, 0.888, 0.4025, 0.859, 0.4591, 0.8506, 0.4613, 0.8827, 0.4327, 0.8885, 0.4308, 0.8572, 0.5072, 0.4073, 0.509, 0.3773, 0.5367, 0.3856, 0.5353, 0.4141, 0.7739, 0.04916, 0.7776, 0.08945, 0.7498, 0.08522, 0.7477, 0.04206, 0.7987, 0.05974, 0.8054, 0.09546, 0.7776, 0.08945, 0.7739, 0.04916, 0.8054, 0.09546, 0.8044, 0.1375, 0.7765, 0.1334, 0.7776, 0.08945, 0.3566, 0.9703, 0.3179, 0.9734, 0.316, 0.9541, 0.3543, 0.9433, 0.07267, 0.7588, 0.1011, 0.7378, 0.1177, 0.7673, 0.09916, 0.7815, 0.8622, 0.1102, 0.8591, 0.1491, 0.8322, 0.1421, 0.833, 0.1032, 0.4737, 0.5905, 0.4701, 0.5506, 0.5072, 0.5436, 0.5038, 0.5818, 0.4306, 0.5934, 0.4266, 0.556, 0.4701, 0.5506, 0.4737, 0.5905, 0.4266, 0.556, 0.4156, 0.5181, 0.4556, 0.5117, 0.4701, 0.5506, 0.389, 0.5993, 0.3843, 0.5623, 0.4266, 0.556, 0.4306, 0.5934, 0.348, 0.606, 0.3425, 0.5693, 0.3843, 0.5623, 0.389, 0.5993, 0.3425, 0.5693, 0.3341, 0.5317, 0.375, 0.5247, 0.3843, 0.5623, 0.3073, 0.6131, 0.3011, 0.5765, 0.3425, 0.5693, 0.348, 0.606, 0.2667, 0.6205, 0.2599, 0.5842, 0.3011, 0.5765, 0.3073, 0.6131, 0.2599, 0.5842, 0.2524, 0.5462, 0.2933, 0.5389, 0.3011, 0.5765, 0.2262, 0.6283, 0.2185, 0.5922, 0.2599, 0.5842, 0.2667, 0.6205, 0.1856, 0.6369, 0.1769, 0.6008, 0.2185, 0.5922, 0.2262, 0.6283, 0.1769, 0.6008, 0.1711, 0.5615, 0.2117, 0.5538, 0.2185, 0.5922, 0.1453, 0.6475, 0.1347, 0.6106, 0.1769, 0.6008, 0.1856, 0.6369, 0.1046, 0.6572, 0.1014, 0.6159, 0.1347, 0.6106, 0.1453, 0.6475, 0.1014, 0.6159, 0.09714, 0.5754, 0.131, 0.569, 0.1347, 0.6106, 0.07833, 0.6594, 0.08143, 0.619, 0.1014, 0.6159, 0.1046, 0.6572, 0.05283, 0.6619, 0.06287, 0.622, 0.08143, 0.619, 0.07833, 0.6594, 0.3444, 0.8378, 0.3455, 0.8694, 0.3169, 0.8763, 0.316, 0.8485, 0.3728, 0.7896, 0.3728, 0.8294, 0.3444, 0.8378, 0.3455, 0.804, 0.4005, 0.7781, 0.4012, 0.8235, 0.3728, 0.8294, 0.3728, 0.7896, 0.4012, 0.8235, 0.4025, 0.859, 0.374, 0.8633, 0.3728, 0.8294, 0.4291, 0.7772, 0.4294, 0.8217, 0.4012, 0.8235, 0.4005, 0.7781, 0.4553, 0.7833, 0.4579, 0.8192, 0.4294, 0.8217, 0.4291, 0.7772, 0.4579, 0.8192, 0.4591, 0.8506, 0.4308, 0.8572, 0.4294, 0.8217, 0.09911, 0.8696, 0.1261, 0.8472, 0.1447, 0.8727, 0.1202, 0.8938, 0.07356, 0.848, 0.1019, 0.8238, 0.1261, 0.8472, 0.09911, 0.8696, 0.392, 0.9432, 0.3543, 0.9433, 0.3511, 0.9186, 0.3895, 0.9154, 0.04885, 0.8255, 0.07442, 0.8036, 0.1019, 0.8238, 0.07356, 0.848, 0.02286, 0.8137, 0.04818, 0.7826, 0.07442, 0.8036, 0.04885, 0.8255, 0.04818, 0.7826, 0.07267, 0.7588, 0.09916, 0.7815, 0.07442, 0.8036, 0.8859, 0.7355, 0.8841, 0.6959, 0.9131, 0.702, 0.9182, 0.7375, 0.854, 0.7354, 0.8531, 0.6957, 0.8841, 0.6959, 0.8859, 0.7355, 0.8531, 0.6957, 0.8507, 0.6569, 0.882, 0.6561, 0.8841, 0.6959, 0.5874, 0.837, 0.6271, 0.841, 0.626, 0.8731, 0.5866, 0.8666, 0.5884, 0.8047, 0.6284, 0.807, 0.6271, 0.841, 0.5874, 0.837, 0.6284, 0.807, 0.6681, 0.8113, 0.6665, 0.8469, 0.6271, 0.841, 0.5895, 0.7712, 0.6296, 0.7723, 0.6284, 0.807, 0.5884, 0.8047, 0.5907, 0.7363, 0.6308, 0.7373, 0.6296, 0.7723, 0.5895, 0.7712, 0.6308, 0.7373, 0.6706, 0.74, 0.6694, 0.7757, 0.6296, 0.7723, 0.5918, 0.7008, 0.6319, 0.7019, 0.6308, 0.7373, 0.5907, 0.7363, 0.5931, 0.6646, 0.6329, 0.6659, 0.6319, 0.7019, 0.5918, 0.7008, 0.6329, 0.6659, 0.6722, 0.6676, 0.6716, 0.704, 0.6319, 0.7019, 0.5947, 0.628, 0.634, 0.6289, 0.6329, 0.6659, 0.5931, 0.6646, 0.5959, 0.5919, 0.6333, 0.5919, 0.634, 0.6289, 0.5947, 0.628, 0.6333, 0.5919, 0.6688, 0.5933, 0.6733, 0.6298, 0.634, 0.6289, 0.5935, 0.5557, 0.6251, 0.5582, 0.6333, 0.5919, 0.5959, 0.5919, 0.06426, 0.7358, 0.05271, 0.7009, 0.0842, 0.6963, 0.1003, 0.7249, 0.05271, 0.7009, 0.05283, 0.6619, 0.07833, 0.6594, 0.0842, 0.6963, 0.8997, 0.4261, 0.8622, 0.4328, 0.863, 0.4026, 0.8995, 0.3959, 0.9023, 0.4554, 0.8664, 0.4627, 0.8622, 0.4328, 0.8997, 0.4261, 3.645e-08, 0.7042, 0.007061, 0.664, 0.02874, 0.6637, 0.02279, 0.7036, 0.9049, 0.4841, 0.8779, 0.489, 0.8664, 0.4627, 0.9023, 0.4554, 0.8975, 0.3826, 0.8622, 0.3583, 0.8631, 0.3434, 0.8997, 0.3511, 0.4613, 0.7358, 0.4553, 0.7833, 0.4291, 0.7772, 0.4331, 0.7426, 0.9674, 0.2788, 0.9329, 0.271, 0.9358, 0.2377, 0.9736, 0.2408, 0.02191, 0.9022, 0.04884, 0.8712, 0.07184, 0.895, 0.04725, 0.9171, 0.04884, 0.8712, 0.07356, 0.848, 0.09911, 0.8696, 0.07184, 0.895, -3.915e-09, 0.8903, 0.02034, 0.8549, 0.04884, 0.8712, 0.02191, 0.9022, 0.9115, 0.8148, 0.9171, 0.7757, 0.9501, 0.7791, 0.9424, 0.8177, 0.9171, 0.7757, 0.9182, 0.7375, 0.9471, 0.7446, 0.9501, 0.7791, 0.8823, 0.8123, 0.8852, 0.775, 0.9171, 0.7757, 0.9115, 0.8148, 0.8507, 0.8147, 0.8528, 0.7752, 0.8852, 0.775, 0.8823, 0.8123, 0.8528, 0.7752, 0.854, 0.7354, 0.8859, 0.7355, 0.8852, 0.775, 0.5085, 0.8295, 0.5475, 0.8356, 0.5468, 0.8653, 0.5072, 0.8666, 0.4613, 0.8578, 0.4613, 0.8178, 0.4895, 0.8186, 0.4937, 0.8579, 0.5483, 0.8044, 0.5884, 0.8047, 0.5874, 0.837, 0.5475, 0.8356, 0.5095, 0.7727, 0.5494, 0.7719, 0.5483, 0.8044, 0.5083, 0.8025, 0.5113, 0.7347, 0.5506, 0.7363, 0.5494, 0.7719, 0.5095, 0.7727, 0.5506, 0.7363, 0.5907, 0.7363, 0.5895, 0.7712, 0.5494, 0.7719, 0.5119, 0.6987, 0.5517, 0.7001, 0.5506, 0.7363, 0.5113, 0.7347, 0.5132, 0.6617, 0.5531, 0.6636, 0.5517, 0.7001, 0.5119, 0.6987, 0.5531, 0.6636, 0.5931, 0.6646, 0.5918, 0.7008, 0.5517, 0.7001, 0.5162, 0.6243, 0.5548, 0.6267, 0.5531, 0.6636, 0.5132, 0.6617, 0.5184, 0.5898, 0.5565, 0.5942, 0.5548, 0.6267, 0.5162, 0.6243, 0.5565, 0.5942, 0.5959, 0.5919, 0.5947, 0.628, 0.5548, 0.6267, 0.5182, 0.5664, 0.5578, 0.5613, 0.5565, 0.5942, 0.5184, 0.5898, 0.5148, 0.532, 0.5514, 0.526, 0.5578, 0.5613, 0.5182, 0.5664, 0.5514, 0.526, 0.5848, 0.5225, 0.5935, 0.5557, 0.5578, 0.5613, 0.5072, 0.4969, 0.5372, 0.5005, 0.5514, 0.526, 0.5148, 0.532, 0.9713, 0.3166, 0.9338, 0.3199, 0.9332, 0.2894, 0.9644, 0.2788, 0.9386, 0.4525, 0.9023, 0.4554, 0.8997, 0.4261, 0.9387, 0.4242, 0.9756, 0.3559, 0.9367, 0.3558, 0.9338, 0.3199, 0.9713, 0.3166, 0.9756, 0.3959, 0.9361, 0.3944, 0.9367, 0.3558, 0.9756, 0.3559, 0.9361, 0.3944, 0.8975, 0.3826, 0.8997, 0.3511, 0.9367, 0.3558, 0.9638, 0.5383, 0.9678, 0.5036, 0.996, 0.4969, 0.99, 0.5444, 0.9352, 0.5391, 0.9397, 0.5081, 0.9678, 0.5036, 0.9638, 0.5383, 0.5123, 0.974, 0.548, 0.9657, 0.5513, 0.9943, 0.5245, 1.0, 0.9655, 0.6182, 0.9641, 0.5828, 0.9926, 0.5802, 0.9938, 0.6117, 0.9372, 0.6201, 0.9359, 0.5845, 0.9641, 0.5828, 0.9655, 0.6182, 0.9359, 0.5845, 0.9352, 0.5391, 0.9638, 0.5383, 0.9641, 0.5828, 0.7142, 0.3855, 0.7128, 0.4141, 0.6847, 0.4072, 0.6865, 0.3772, 0.7424, 0.3871, 0.741, 0.4151, 0.7128, 0.4141, 0.7142, 0.3855, 0.9392, 0.6491, 0.9372, 0.6201, 0.9655, 0.6182, 0.9674, 0.6495, 0.7159, 0.3277, 0.7151, 0.3572, 0.6873, 0.3492, 0.6881, 0.3199, 0.7442, 0.3289, 0.7433, 0.3584, 0.7151, 0.3572, 0.7159, 0.3277, 0.7433, 0.3584, 0.7424, 0.3871, 0.7142, 0.3855, 0.7151, 0.3572, 0.7175, 0.2667, 0.7167, 0.2974, 0.6889, 0.2899, 0.6897, 0.2598, 0.7458, 0.2675, 0.745, 0.2984, 0.7167, 0.2974, 0.7175, 0.2667, 0.745, 0.2984, 0.7442, 0.3289, 0.7159, 0.3277, 0.7167, 0.2974, 0.7188, 0.203, 0.7182, 0.2352, 0.6905, 0.2288, 0.6911, 0.1974, 0.747, 0.2032, 0.7464, 0.2357, 0.7182, 0.2352, 0.7188, 0.203, 0.7464, 0.2357, 0.7458, 0.2675, 0.7175, 0.2667, 0.7182, 0.2352, 0.7204, 0.13, 0.7193, 0.1701, 0.691, 0.1674, 0.6924, 0.1284, 0.7484, 0.1306, 0.7474, 0.1696, 0.7193, 0.1701, 0.7204, 0.13, 0.7474, 0.1696, 0.747, 0.2032, 0.7188, 0.203, 0.7193, 0.1701, 0.7195, 0.04323, 0.7216, 0.08558, 0.6948, 0.08919, 0.6919, 0.04571, 0.7477, 0.04206, 0.7498, 0.08522, 0.7216, 0.08558, 0.7195, 0.04323, 0.7498, 0.08522, 0.7484, 0.1306, 0.7204, 0.13, 0.7216, 0.08558, 0.901, 0.2066, 0.8645, 0.2111, 0.8622, 0.1925, 0.8993, 0.1738, 0.1202, 0.8938, 0.1447, 0.8727, 0.158, 0.8994, 0.1431, 0.9171, 0.737, 0.01157, 0.7477, 0.04206, 0.7195, 0.04323, 0.7105, 0.006426, 0.9776, 0.2015, 0.9386, 0.2018, 0.9381, 0.1634, 0.9776, 0.1615, 0.9736, 0.2408, 0.9358, 0.2377, 0.9386, 0.2018, 0.9776, 0.2015, 0.9358, 0.2377, 0.9005, 0.2339, 0.901, 0.2066, 0.9386, 0.2018, 0.7561, 0.9251, 0.7221, 0.9217, 0.7239, 0.8837, 0.7617, 0.8948, 0.7516, 0.9501, 0.7226, 0.9566, 0.7221, 0.9217, 0.7561, 0.9251, 0.7226, 0.9566, 0.6883, 0.9614, 0.6847, 0.9225, 0.7221, 0.9217])
me_plane.materials.append(mat_material)
me_plane.update()
me_cube_001 = bpy.data.meshes.new('Cube.001')
me_cube_001.from_pydata([(-1.0, -1.0, -1.0), (-1.0, -1.0, 1.0), (-1.0, 1.0, -1.0), (-1.0, 1.0, 1.0), (1.0, -1.0, -1.0), (1.0, -1.0, 1.0), (1.0, 1.0, -1.0), (1.0, 1.0, 1.0)], [], [(0, 1, 3, 2), (2, 3, 7, 6), (6, 7, 5, 4), (4, 5, 1, 0), (2, 6, 4, 0), (7, 3, 1, 5)])
me_cube_001.polygons.foreach_set('use_smooth', [True] * 6)
_uv = me_cube_001.uv_layers.new(name='UVMap')
_uv.uv.foreach_set('vector', [0.375, 0.0, 0.625, 0.0, 0.625, 0.25, 0.375, 0.25, 0.375, 0.25, 0.625, 0.25, 0.625, 0.5, 0.375, 0.5, 0.375, 0.5, 0.625, 0.5, 0.625, 0.75, 0.375, 0.75, 0.375, 0.75, 0.625, 0.75, 0.625, 1.0, 0.375, 1.0, 0.125, 0.5, 0.375, 0.5, 0.375, 0.75, 0.125, 0.75, 0.625, 0.5, 0.875, 0.5, 0.875, 0.75, 0.625, 0.75])
me_cube_001.materials.append(mat_material)
me_cube_001.update()

# ---- objects
ob_cube = bpy.data.objects.new('Cube', me_cube)
ob_light = bpy.data.objects.new('Light', light_light)
ob_camera = bpy.data.objects.new('Camera', cam_camera)
ob_plane = bpy.data.objects.new('Plane', me_plane)
ob_cube_001 = bpy.data.objects.new('Cube.001', me_cube_001)

# ---- transforms, parenting, visibility, modifiers, constraints
ob_cube.location = (0.0, 0.0, 0.0)
ob_cube.scale = (2.731, 1.317, 0.2513)
ob_cube.lock_rotations_4d = False
ob_cube.empty_display_type = 'ARROWS'
ob_cube.lineart.crease_threshold = 0.0
ob_light.location = (-1.363, -6.561, 3.831)
ob_light.rotation_euler = (0.1511, -0.9238, 0.9902)
ob_light.lock_rotations_4d = False
ob_light.empty_display_type = 'ARROWS'
ob_light.color = (0.0, 0.0, 0.0, 0.0)
ob_light.lineart.crease_threshold = 0.0
ob_camera.location = (-0.2573, -7.534, 10.8)
ob_camera.rotation_euler = (0.5306, -1.236e-08, -0.01117)
ob_camera.lock_rotations_4d = False
ob_camera.empty_display_type = 'ARROWS'
ob_camera.color = (0.0, 0.0, 0.0, 0.0)
ob_camera.display_type = 'WIRE'
ob_camera.lineart.crease_threshold = 0.0
ob_plane.location = (0.0, 0.0, 1.671)
ob_plane.scale = (4.566, 3.151, 4.566)
_m = ob_plane.modifiers.new('Subdivision', 'SUBSURF')
_m = ob_plane.modifiers.new('Auto Smooth', 'NODES')
_m.node_group = ng_auto_smooth
_gi = [s.identifier for s in ng_auto_smooth.interface.items_tree if s.item_type == 'SOCKET' and s.in_out == 'INPUT']
_m[_gi[1]] = 0.5236  # Angle
ob_cube_001.location = (5.903, 0.0, 0.0)
ob_cube_001.hide_render = True
_m = ob_cube_001.modifiers.new('Subdivision', 'SUBSURF')

# ---- collection membership
col_collection.objects.link(ob_cube)
col_collection.objects.link(ob_light)
col_collection.objects.link(ob_camera)
col_collection.objects.link(ob_plane)
col_collection.objects.link(ob_cube_001)

# ---- scene / render settings (as saved in the file)
scene.camera = ob_camera
scene.frame_start = 1; scene.frame_end = 250; scene.frame_set(27)
scene.render.engine = 'BLENDER_EEVEE_NEXT'
scene.render.film_transparent = True
scene.cycles.sampling_pattern = 'TABULATED_SOBOL'
scene.view_settings.view_transform = 'Standard'
bpy.context.view_layer.update()
